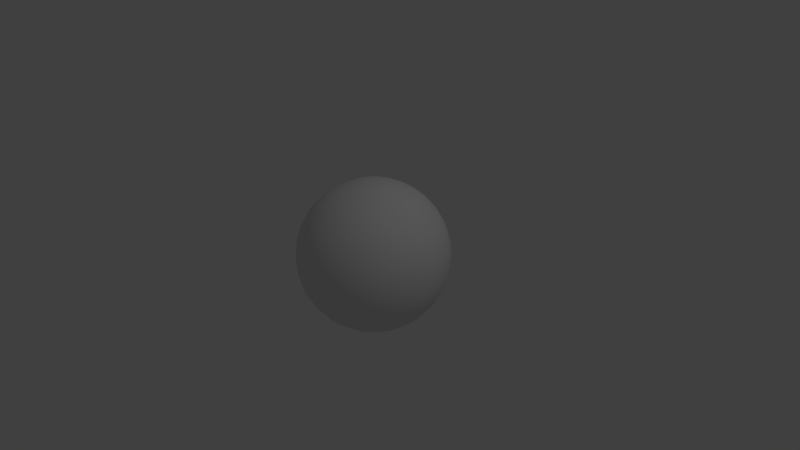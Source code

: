 # Source: planet_dust.blend  (saved by Blender 2.74.0; exported with 4.5.12 LTS)
import bpy
from mathutils import Matrix  # noqa: F401  (used for matrix-valued properties, if any)

bpy.ops.wm.read_factory_settings(use_empty=True)
scene = bpy.context.scene
scene.name = 'Scene'

# ---- collections
col_collection_1 = bpy.data.collections.new('Collection 1'); scene.collection.children.link(col_collection_1)

# ---- materials (node trees are filled in below, after node groups)
mat_material = bpy.data.materials.new('Material')
mat_material.alpha_threshold = 0.0
mat_material.use_transparent_shadow = False
mat_material.roughness = 0.5
mat_material.specular_intensity = 0.1
mat_material.line_color = (0.0, 0.0, 0.0, 1.0)

# ---- material node trees

# ---- world
world_world = bpy.data.worlds.new('World'); scene.world = world_world
world_world.color = (0.05088, 0.05088, 0.05088)
world_world.use_sun_shadow = False
world_world.sun_shadow_jitter_overblur = 0.0
world_world.cycles.sampling_method = 'MANUAL'
world_world.cycles.sample_map_resolution = 256

# ---- cameras
cam_camera = bpy.data.cameras.new('Camera')
cam_camera.clip_end = 100.0
cam_camera.lens = 35.0
cam_camera.sensor_width = 32.0
cam_camera.sensor_height = 18.0
cam_camera.ortho_scale = 7.314
cam_camera.dof.focus_distance = 0.0
cam_camera.dof.aperture_fstop = 128.0

# ---- lights
light_lamp = bpy.data.lights.new('Lamp', 'POINT')
light_lamp.transmission_factor = 0.0
light_lamp.cutoff_distance = 30.0
light_lamp.energy = 100.0
light_lamp.shadow_buffer_clip_start = 1.001
light_lamp.shadow_soft_size = 0.1
light_lamp.shadow_maximum_resolution = 0.006
light_lamp.use_absolute_resolution = True
light_lamp.cycles.use_multiple_importance_sampling = False

# ---- meshes
me_sphere = bpy.data.meshes.new('Sphere')
me_sphere.from_pydata([(-0.1951, 0.0, 0.9808), (-0.3827, 0.0, 0.9239), (-0.5556, 0.0, 0.8315), (-0.7071, 0.0, 0.7071), (-0.8315, 0.0, 0.5556), (-0.9239, 0.0, 0.3827), (-0.9808, 0.0, 0.1951), (-1.0, 0.0, 7.55e-08), (-0.9808, 0.0, -0.1951), (-0.9239, 0.0, -0.3827), (-0.8315, 0.0, -0.5556), (-0.7071, 0.0, -0.7071), (-0.5556, 0.0, -0.8315), (-0.3827, 0.0, -0.9239), (-0.1951, 0.0, -0.9808), (-0.1913, 0.03806, 0.9808), (-0.3753, 0.07466, 0.9239), (-0.5449, 0.1084, 0.8315), (-0.6935, 0.1379, 0.7071), (-0.8155, 0.1622, 0.5556), (-0.9061, 0.1802, 0.3827), (-0.9619, 0.1913, 0.1951), (-0.9808, 0.1951, 7.55e-08), (-0.9619, 0.1913, -0.1951), (-0.9061, 0.1802, -0.3827), (-0.8155, 0.1622, -0.5556), (-0.6935, 0.1379, -0.7071), (-0.5449, 0.1084, -0.8315), (-0.3753, 0.07466, -0.9239), (-0.1913, 0.03806, -0.9808), (-0.1802, 0.07466, 0.9808), (-0.3536, 0.1464, 0.9239), (-0.5133, 0.2126, 0.8315), (-0.6533, 0.2706, 0.7071), (-0.7682, 0.3182, 0.5556), (-0.8536, 0.3536, 0.3827), (-0.9061, 0.3753, 0.1951), (-0.9239, 0.3827, 7.55e-08), (-0.9061, 0.3753, -0.1951), (-0.8536, 0.3536, -0.3827), (-0.7682, 0.3182, -0.5556), (-0.6533, 0.2706, -0.7071), (-0.5133, 0.2126, -0.8315), (-0.3536, 0.1464, -0.9239), (-0.1802, 0.07466, -0.9808), (-0.1622, 0.1084, 0.9808), (-0.3182, 0.2126, 0.9239), (-0.4619, 0.3087, 0.8315), (-0.5879, 0.3928, 0.7071), (-0.6913, 0.4619, 0.5556), (-0.7682, 0.5133, 0.3827), (-0.8155, 0.5449, 0.1951), (-0.8315, 0.5556, 7.55e-08), (-0.8155, 0.5449, -0.1951), (-0.7682, 0.5133, -0.3827), (-0.6913, 0.4619, -0.5556), (-0.5879, 0.3928, -0.7071), (-0.4619, 0.3087, -0.8315), (-0.3182, 0.2126, -0.9239), (-0.1622, 0.1084, -0.9808), (-0.1379, 0.1379, 0.9808), (-0.2706, 0.2706, 0.9239), (-0.3928, 0.3928, 0.8315), (-0.5, 0.5, 0.7071), (-0.5879, 0.5879, 0.5556), (-0.6533, 0.6533, 0.3827), (-0.6935, 0.6935, 0.1951), (-0.7071, 0.7071, 7.55e-08), (-0.6935, 0.6935, -0.1951), (-0.6533, 0.6533, -0.3827), (-0.5879, 0.5879, -0.5556), (-0.5, 0.5, -0.7071), (-0.3928, 0.3928, -0.8315), (-0.2706, 0.2706, -0.9239), (-0.1379, 0.1379, -0.9808), (-0.1084, 0.1622, 0.9808), (-0.2126, 0.3182, 0.9239), (-0.3087, 0.4619, 0.8315), (-0.3928, 0.5879, 0.7071), (-0.4619, 0.6913, 0.5556), (-0.5133, 0.7682, 0.3827), (-0.5449, 0.8155, 0.1951), (-0.5556, 0.8315, 7.55e-08), (-0.5449, 0.8155, -0.1951), (-0.5133, 0.7682, -0.3827), (-0.4619, 0.6913, -0.5556), (-0.3928, 0.5879, -0.7071), (-0.3087, 0.4619, -0.8315), (-0.2126, 0.3182, -0.9239), (-0.1084, 0.1622, -0.9808), (-0.07466, 0.1802, 0.9808), (-0.1464, 0.3536, 0.9239), (-0.2126, 0.5133, 0.8315), (-0.2706, 0.6533, 0.7071), (-0.3182, 0.7682, 0.5556), (-0.3536, 0.8536, 0.3827), (-0.3753, 0.9061, 0.1951), (-0.3827, 0.9239, 7.55e-08), (-0.3753, 0.9061, -0.1951), (-0.3536, 0.8536, -0.3827), (-0.3182, 0.7682, -0.5556), (-0.2706, 0.6533, -0.7071), (-0.2126, 0.5133, -0.8315), (-0.1464, 0.3536, -0.9239), (-0.07466, 0.1802, -0.9808), (-0.03806, 0.1913, 0.9808), (-0.07466, 0.3753, 0.9239), (-0.1084, 0.5449, 0.8315), (-0.1379, 0.6935, 0.7071), (-0.1622, 0.8155, 0.5556), (-0.1802, 0.9061, 0.3827), (-0.1913, 0.9619, 0.1951), (-0.1951, 0.9808, 7.55e-08), (-0.1913, 0.9619, -0.1951), (-0.1802, 0.9061, -0.3827), (-0.1622, 0.8155, -0.5556), (-0.1379, 0.6935, -0.7071), (-0.1084, 0.5449, -0.8315), (-0.07466, 0.3753, -0.9239), (-0.03806, 0.1913, -0.9808), (3.266e-07, 0.1951, 0.9808), (3.192e-07, 0.3827, 0.9239), (3.117e-07, 0.5556, 0.8315), (3.192e-07, 0.7071, 0.7071), (3.341e-07, 0.8315, 0.5556), (2.745e-07, 0.9239, 0.3827), (3.937e-07, 0.9808, 0.1951), (3.788e-07, 1.0, 7.55e-08), (3.937e-07, 0.9808, -0.1951), (2.298e-07, 0.9239, -0.3827), (3.341e-07, 0.8315, -0.5556), (3.192e-07, 0.7071, -0.7071), (3.415e-07, 0.5556, -0.8315), (3.043e-07, 0.3827, -0.9239), (3.08e-07, 0.1951, -0.9808), (0.03806, 0.1913, 0.9808), (0.07466, 0.3753, 0.9239), (0.1084, 0.5449, 0.8315), (0.138, 0.6935, 0.7071), (0.1622, 0.8155, 0.5556), (0.1802, 0.9061, 0.3827), (0.1913, 0.9619, 0.1951), (0.1951, 0.9808, 7.55e-08), (0.1913, 0.9619, -0.1951), (0.1802, 0.9061, -0.3827), (0.1622, 0.8155, -0.5556), (0.138, 0.6935, -0.7071), (0.1084, 0.5449, -0.8315), (0.07466, 0.3753, -0.9239), (0.03806, 0.1913, -0.9808), (0.07466, 0.1802, 0.9808), (0.1464, 0.3536, 0.9239), (0.2126, 0.5133, 0.8315), (0.2706, 0.6533, 0.7071), (0.3182, 0.7682, 0.5556), (0.3536, 0.8536, 0.3827), (0.3753, 0.9061, 0.1951), (0.3827, 0.9239, 7.55e-08), (0.3753, 0.9061, -0.1951), (0.3536, 0.8536, -0.3827), (0.3182, 0.7682, -0.5556), (0.2706, 0.6533, -0.7071), (0.2126, 0.5133, -0.8315), (0.1464, 0.3536, -0.9239), (0.07466, 0.1802, -0.9808), (0.1084, 0.1622, 0.9808), (0.2126, 0.3182, 0.9239), (0.3087, 0.4619, 0.8315), (0.3928, 0.5879, 0.7071), (0.4619, 0.6913, 0.5556), (0.5133, 0.7682, 0.3827), (0.5449, 0.8155, 0.1951), (0.5556, 0.8315, 7.55e-08), (0.5449, 0.8155, -0.1951), (0.5133, 0.7682, -0.3827), (0.4619, 0.6913, -0.5556), (0.3928, 0.5879, -0.7071), (0.3087, 0.4619, -0.8315), (0.2126, 0.3182, -0.9239), (0.1084, 0.1622, -0.9808), (0.138, 0.1379, 0.9808), (0.2706, 0.2706, 0.9239), (0.3928, 0.3928, 0.8315), (0.5, 0.5, 0.7071), (0.5879, 0.5879, 0.5556), (0.6533, 0.6533, 0.3827), (0.6935, 0.6935, 0.1951), (0.7071, 0.7071, 7.55e-08), (0.6935, 0.6935, -0.1951), (0.6533, 0.6533, -0.3827), (0.5879, 0.5879, -0.5556), (0.5, 0.5, -0.7071), (0.3928, 0.3928, -0.8315), (0.2706, 0.2706, -0.9239), (0.138, 0.1379, -0.9808), (0.1622, 0.1084, 0.9808), (0.3182, 0.2126, 0.9239), (0.4619, 0.3087, 0.8315), (0.5879, 0.3928, 0.7071), (0.6913, 0.4619, 0.5556), (0.7682, 0.5133, 0.3827), (0.8155, 0.5449, 0.1951), (0.8315, 0.5556, 7.55e-08), (0.8155, 0.5449, -0.1951), (0.7682, 0.5133, -0.3827), (0.6913, 0.4619, -0.5556), (0.5879, 0.3928, -0.7071), (0.4619, 0.3087, -0.8315), (0.3182, 0.2126, -0.9239), (0.1622, 0.1084, -0.9808), (0.1802, 0.07466, 0.9808), (0.3536, 0.1464, 0.9239), (0.5133, 0.2126, 0.8315), (0.6533, 0.2706, 0.7071), (0.7682, 0.3182, 0.5556), (0.8536, 0.3536, 0.3827), (0.9061, 0.3753, 0.1951), (0.9239, 0.3827, 7.55e-08), (0.9061, 0.3753, -0.1951), (0.8536, 0.3536, -0.3827), (0.7682, 0.3182, -0.5556), (0.6533, 0.2706, -0.7071), (0.5133, 0.2126, -0.8315), (0.3536, 0.1464, -0.9239), (0.1802, 0.07466, -0.9808), (0.1913, 0.03806, 0.9808), (0.3753, 0.07466, 0.9239), (0.5449, 0.1084, 0.8315), (0.6935, 0.1379, 0.7071), (0.8155, 0.1622, 0.5556), (0.9061, 0.1802, 0.3827), (0.9619, 0.1913, 0.1951), (0.9808, 0.1951, 7.55e-08), (0.9619, 0.1913, -0.1951), (0.9061, 0.1802, -0.3827), (0.8155, 0.1622, -0.5556), (0.6935, 0.1379, -0.7071), (0.5449, 0.1084, -0.8315), (0.3753, 0.07466, -0.9239), (0.1913, 0.03806, -0.9808), (0.1951, -7.212e-09, 0.9808), (0.3827, 4.122e-08, 0.9239), (0.5556, 2.632e-08, 0.8315), (0.7071, -2.584e-08, 0.7071), (0.8315, -8.544e-08, 0.5556), (0.9239, 6.357e-08, 0.3827), (0.9808, -8.544e-08, 0.1951), (1.0, -1.003e-07, 7.55e-08), (0.9808, -8.544e-08, -0.1951), (0.9239, 6.357e-08, -0.3827), (0.8315, -8.544e-08, -0.5556), (0.7071, -2.584e-08, -0.7071), (0.5556, -1.094e-08, -0.8315), (0.3827, 3.964e-09, -0.9239), (0.1951, 3.964e-09, -0.9808), (0.1913, -0.03806, 0.9808), (0.3753, -0.07466, 0.9239), (0.5449, -0.1084, 0.8315), (0.6935, -0.1379, 0.7071), (0.8155, -0.1622, 0.5556), (0.9061, -0.1802, 0.3827), (0.9619, -0.1913, 0.1951), (0.9808, -0.1951, 7.55e-08), (0.9619, -0.1913, -0.1951), (0.9061, -0.1802, -0.3827), (0.8155, -0.1622, -0.5556), (0.6935, -0.1379, -0.7071), (0.5449, -0.1084, -0.8315), (0.3753, -0.07466, -0.9239), (0.1913, -0.03806, -0.9808), (0.1802, -0.07466, 0.9808), (0.3536, -0.1464, 0.9239), (0.5133, -0.2126, 0.8315), (0.6533, -0.2706, 0.7071), (0.7682, -0.3182, 0.5556), (0.8536, -0.3536, 0.3827), (0.9061, -0.3753, 0.1951), (0.9239, -0.3827, 7.55e-08), (0.9061, -0.3753, -0.1951), (0.8536, -0.3536, -0.3827), (0.7682, -0.3182, -0.5556), (0.6533, -0.2706, -0.7071), (0.5133, -0.2126, -0.8315), (0.3536, -0.1464, -0.9239), (0.1802, -0.07466, -0.9808), (0.1622, -0.1084, 0.9808), (0.3182, -0.2126, 0.9239), (0.4619, -0.3087, 0.8315), (0.5879, -0.3928, 0.7071), (0.6913, -0.4619, 0.5556), (0.7682, -0.5133, 0.3827), (0.8155, -0.5449, 0.1951), (0.8315, -0.5556, 7.55e-08), (0.8155, -0.5449, -0.1951), (0.7682, -0.5133, -0.3827), (0.6913, -0.4619, -0.5556), (0.5879, -0.3928, -0.7071), (0.4619, -0.3087, -0.8315), (0.3182, -0.2126, -0.9239), (0.1622, -0.1084, -0.9808), (0.138, -0.1379, 0.9808), (0.2706, -0.2706, 0.9239), (0.3928, -0.3928, 0.8315), (0.5, -0.5, 0.7071), (0.5879, -0.5879, 0.5556), (0.6533, -0.6533, 0.3827), (0.6935, -0.6935, 0.1951), (0.7071, -0.7071, 7.55e-08), (0.6935, -0.6935, -0.1951), (0.6533, -0.6533, -0.3827), (0.5879, -0.5879, -0.5556), (0.5, -0.5, -0.7071), (0.3928, -0.3928, -0.8315), (0.2706, -0.2706, -0.9239), (0.1379, -0.1379, -0.9808), (0.1084, -0.1622, 0.9808), (0.2126, -0.3182, 0.9239), (0.3087, -0.4619, 0.8315), (0.3928, -0.5879, 0.7071), (0.4619, -0.6913, 0.5556), (0.5133, -0.7682, 0.3827), (0.5449, -0.8155, 0.1951), (0.5556, -0.8315, 7.55e-08), (0.5449, -0.8155, -0.1951), (0.5133, -0.7682, -0.3827), (0.4619, -0.6913, -0.5556), (0.3928, -0.5879, -0.7071), (0.3087, -0.4619, -0.8315), (0.2126, -0.3182, -0.9239), (0.1084, -0.1622, -0.9808), (0.07466, -0.1802, 0.9808), (0.1464, -0.3536, 0.9239), (0.2126, -0.5133, 0.8315), (0.2706, -0.6533, 0.7071), (0.3182, -0.7682, 0.5556), (0.3536, -0.8536, 0.3827), (0.3753, -0.9061, 0.1951), (0.3827, -0.9239, 7.55e-08), (0.3753, -0.9061, -0.1951), (0.3536, -0.8536, -0.3827), (0.3182, -0.7682, -0.5556), (0.2706, -0.6533, -0.7071), (0.2126, -0.5133, -0.8315), (0.1464, -0.3536, -0.9239), (0.07466, -0.1802, -0.9808), (0.03806, -0.1913, 0.9808), (0.07466, -0.3753, 0.9239), (0.1084, -0.5449, 0.8315), (0.1379, -0.6935, 0.7071), (0.1622, -0.8155, 0.5556), (0.1802, -0.9061, 0.3827), (0.1913, -0.9619, 0.1951), (0.1951, -0.9808, 7.55e-08), (0.1913, -0.9619, -0.1951), (0.1802, -0.9061, -0.3827), (0.1622, -0.8155, -0.5556), (0.1379, -0.6935, -0.7071), (0.1084, -0.5449, -0.8315), (0.07466, -0.3753, -0.9239), (0.03806, -0.1913, -0.9808), (3.117e-07, -0.1951, 0.9808), (2.819e-07, -0.3827, 0.9239), (2.819e-07, -0.5556, 0.8315), (1.851e-07, -0.7071, 0.7071), (1.404e-07, -0.8315, 0.5556), (3.192e-07, -0.9239, 0.3827), (9.567e-08, -0.9808, 0.1951), (1.404e-07, -1.0, 7.55e-08), (9.567e-08, -0.9808, -0.1951), (3.192e-07, -0.9239, -0.3827), (1.404e-07, -0.8315, -0.5556), (1.851e-07, -0.7071, -0.7071), (2.596e-07, -0.5556, -0.8315), (2.521e-07, -0.3827, -0.9239), (3.155e-07, -0.1951, -0.9808), (-0.03806, -0.1913, 0.9808), (-0.07466, -0.3753, 0.9239), (-0.1084, -0.5449, 0.8315), (-0.1379, -0.6935, 0.7071), (-0.1622, -0.8155, 0.5556), (-0.1802, -0.9061, 0.3827), (-0.1913, -0.9619, 0.1951), (-0.1951, -0.9808, 7.55e-08), (-0.1913, -0.9619, -0.1951), (-0.1802, -0.9061, -0.3827), (-0.1622, -0.8155, -0.5556), (-0.1379, -0.6935, -0.7071), (-0.1084, -0.5449, -0.8315), (-0.07466, -0.3753, -0.9239), (-0.03806, -0.1913, -0.9808), (-0.07466, -0.1802, 0.9808), (-0.1464, -0.3536, 0.9239), (-0.2126, -0.5133, 0.8315), (-0.2706, -0.6533, 0.7071), (-0.3182, -0.7682, 0.5556), (-0.3536, -0.8536, 0.3827), (-0.3753, -0.9061, 0.1951), (-0.3827, -0.9239, 7.55e-08), (-0.3753, -0.9061, -0.1951), (-0.3536, -0.8536, -0.3827), (-0.3182, -0.7682, -0.5556), (-0.2706, -0.6533, -0.7071), (-0.2126, -0.5133, -0.8315), (-0.1464, -0.3536, -0.9239), (-0.07466, -0.1802, -0.9808), (-0.1084, -0.1622, 0.9808), (-0.2126, -0.3182, 0.9239), (-0.3087, -0.4619, 0.8315), (-0.3928, -0.5879, 0.7071), (-0.4619, -0.6913, 0.5556), (-0.5133, -0.7682, 0.3827), (-0.5449, -0.8155, 0.1951), (-0.5556, -0.8315, 7.55e-08), (-0.5449, -0.8155, -0.1951), (-0.5133, -0.7682, -0.3827), (-0.4619, -0.6913, -0.5556), (-0.3928, -0.5879, -0.7071), (-0.3087, -0.4619, -0.8315), (-0.2126, -0.3182, -0.9239), (-0.1084, -0.1622, -0.9808), (-0.1379, -0.1379, 0.9808), (-0.2706, -0.2706, 0.9239), (-0.3928, -0.3928, 0.8315), (-0.5, -0.5, 0.7071), (-0.5879, -0.5879, 0.5556), (-0.6533, -0.6533, 0.3827), (-0.6935, -0.6935, 0.1951), (-0.7071, -0.7071, 7.55e-08), (-0.6935, -0.6935, -0.1951), (-0.6533, -0.6533, -0.3827), (-0.5879, -0.5879, -0.5556), (-0.5, -0.5, -0.7071), (-0.3928, -0.3928, -0.8315), (-0.2706, -0.2706, -0.9239), (-0.1379, -0.1379, -0.9808), (-0.1622, -0.1084, 0.9808), (-0.3182, -0.2126, 0.9239), (-0.4619, -0.3087, 0.8315), (-0.5879, -0.3928, 0.7071), (-0.6913, -0.4619, 0.5556), (-0.7682, -0.5133, 0.3827), (-0.8155, -0.5449, 0.1951), (-0.8315, -0.5556, 7.55e-08), (-0.8155, -0.5449, -0.1951), (-0.7682, -0.5133, -0.3827), (-0.6913, -0.4619, -0.5556), (-0.5879, -0.3928, -0.7071), (-0.4619, -0.3087, -0.8315), (-0.3182, -0.2126, -0.9239), (-0.1622, -0.1084, -0.9808), (-0.1802, -0.07466, 0.9808), (-0.3536, -0.1464, 0.9239), (-0.5133, -0.2126, 0.8315), (-0.6533, -0.2706, 0.7071), (-0.7682, -0.3182, 0.5556), (-0.8536, -0.3536, 0.3827), (-0.9061, -0.3753, 0.1951), (-0.9239, -0.3827, 7.55e-08), (-0.9061, -0.3753, -0.1951), (-0.8536, -0.3536, -0.3827), (-0.7682, -0.3182, -0.5556), (-0.6533, -0.2706, -0.7071), (-0.5133, -0.2126, -0.8315), (-0.3536, -0.1464, -0.9239), (-0.1802, -0.07466, -0.9808), (-0.1913, -0.03806, 0.9808), (-0.3753, -0.07466, 0.9239), (-0.5449, -0.1084, 0.8315), (-0.6935, -0.1379, 0.7071), (-0.8155, -0.1622, 0.5556), (-0.9061, -0.1802, 0.3827), (-0.9619, -0.1913, 0.1951), (-0.9808, -0.1951, 7.55e-08), (-0.9619, -0.1913, -0.1951), (-0.9061, -0.1802, -0.3827), (-0.8155, -0.1622, -0.5556), (-0.6935, -0.1379, -0.7071), (-0.5449, -0.1084, -0.8315), (-0.3753, -0.07466, -0.9239), (-0.1913, -0.03806, -0.9808), (2.776e-07, 5.898e-08, -0.9989), (2.649e-07, 7.165e-08, 0.9989), (-0.07663, -0.03174, -0.9989), (-0.08135, 0.01618, 0.9989), (-0.06897, -0.04608, 0.9989), (-0.05865, -0.05865, 0.9989), (0.07663, -0.03174, 0.9989), (0.08135, -0.01618, 0.9989), (-0.01618, 0.08135, 0.9989), (-0.03174, 0.07663, 0.9989), (2.866e-07, -0.08295, 0.9989), (0.01618, -0.08135, 0.9989), (-0.07663, 0.03174, 0.9989), (0.06897, 0.04608, 0.9989), (0.05865, 0.05865, 0.9989), (-0.08294, 3.997e-08, 0.9989), (-0.08135, -0.01618, 0.9989), (-0.07663, -0.03174, 0.9989), (0.06897, -0.04608, 0.9989), (2.929e-07, 0.08295, 0.9989), (-0.01618, -0.08135, 0.9989), (-0.06897, 0.04608, 0.9989), (0.07663, 0.03174, 0.9989), (0.05865, -0.05865, 0.9989), (0.01618, 0.08135, 0.9989), (-0.03174, -0.07663, 0.9989), (-0.05865, 0.05865, 0.9989), (0.08135, 0.01618, 0.9989), (0.04608, -0.06897, 0.9989), (0.03174, 0.07663, 0.9989), (-0.04608, -0.06897, 0.9989), (-0.04608, 0.06897, 0.9989), (0.08295, 3.691e-08, 0.9989), (0.03174, -0.07663, 0.9989), (0.04608, 0.06897, 0.9989), (-0.08135, 0.01618, -0.9989), (-0.01618, 0.08135, -0.9989), (0.07663, -0.03174, -0.9989), (-0.06897, -0.04608, -0.9989), (0.05865, 0.05865, -0.9989), (0.01618, -0.08135, -0.9989), (-0.03174, 0.07663, -0.9989), (0.08135, -0.01618, -0.9989), (-0.05865, -0.05865, -0.9989), (0.04608, 0.06897, -0.9989), (0.03174, -0.07663, -0.9989), (0.08295, 3.532e-08, -0.9989), (-0.04608, 0.06897, -0.9989), (-0.04608, -0.06897, -0.9989), (0.03174, 0.07663, -0.9989), (0.04608, -0.06897, -0.9989), (0.08135, 0.01618, -0.9989), (-0.05865, 0.05865, -0.9989), (-0.03174, -0.07663, -0.9989), (0.01618, 0.08135, -0.9989), (2.914e-07, 0.08295, -0.9989), (0.05865, -0.05865, -0.9989), (0.06897, -0.04608, -0.9989), (-0.08135, -0.01618, -0.9989), (0.07663, 0.03174, -0.9989), (0.06897, 0.04608, -0.9989), (-0.06897, 0.04608, -0.9989), (-0.07663, 0.03174, -0.9989), (-0.01618, -0.08135, -0.9989), (2.945e-07, -0.08294, -0.9989), (-0.08294, 3.364e-08, -0.9989)], [], [(4, 3, 18, 19), (2, 1, 16, 17), (13, 12, 27, 28), (11, 10, 25, 26), (9, 8, 23, 24), (7, 6, 21, 22), (5, 4, 19, 20), (3, 2, 17, 18), (14, 13, 28, 29), (1, 0, 15, 16), (12, 11, 26, 27), (10, 9, 24, 25), (8, 7, 22, 23), (6, 5, 20, 21), (25, 24, 39, 40), (23, 22, 37, 38), (21, 20, 35, 36), (19, 18, 33, 34), (17, 16, 31, 32), (28, 27, 42, 43), (26, 25, 40, 41), (24, 23, 38, 39), (22, 21, 36, 37), (20, 19, 34, 35), (18, 17, 32, 33), (29, 28, 43, 44), (16, 15, 30, 31), (27, 26, 41, 42), (40, 39, 54, 55), (38, 37, 52, 53), (36, 35, 50, 51), (34, 33, 48, 49), (32, 31, 46, 47), (43, 42, 57, 58), (41, 40, 55, 56), (39, 38, 53, 54), (37, 36, 51, 52), (35, 34, 49, 50), (33, 32, 47, 48), (44, 43, 58, 59), (31, 30, 45, 46), (42, 41, 56, 57), (55, 54, 69, 70), (53, 52, 67, 68), (51, 50, 65, 66), (49, 48, 63, 64), (47, 46, 61, 62), (58, 57, 72, 73), (56, 55, 70, 71), (54, 53, 68, 69), (52, 51, 66, 67), (50, 49, 64, 65), (48, 47, 62, 63), (59, 58, 73, 74), (46, 45, 60, 61), (57, 56, 71, 72), (70, 69, 84, 85), (68, 67, 82, 83), (66, 65, 80, 81), (64, 63, 78, 79), (62, 61, 76, 77), (73, 72, 87, 88), (71, 70, 85, 86), (69, 68, 83, 84), (67, 66, 81, 82), (65, 64, 79, 80), (63, 62, 77, 78), (74, 73, 88, 89), (61, 60, 75, 76), (72, 71, 86, 87), (85, 84, 99, 100), (83, 82, 97, 98), (81, 80, 95, 96), (79, 78, 93, 94), (77, 76, 91, 92), (88, 87, 102, 103), (86, 85, 100, 101), (84, 83, 98, 99), (82, 81, 96, 97), (80, 79, 94, 95), (78, 77, 92, 93), (89, 88, 103, 104), (76, 75, 90, 91), (87, 86, 101, 102), (100, 99, 114, 115), (98, 97, 112, 113), (96, 95, 110, 111), (94, 93, 108, 109), (92, 91, 106, 107), (103, 102, 117, 118), (101, 100, 115, 116), (99, 98, 113, 114), (97, 96, 111, 112), (95, 94, 109, 110), (93, 92, 107, 108), (104, 103, 118, 119), (91, 90, 105, 106), (102, 101, 116, 117), (115, 114, 129, 130), (113, 112, 127, 128), (111, 110, 125, 126), (109, 108, 123, 124), (107, 106, 121, 122), (118, 117, 132, 133), (116, 115, 130, 131), (114, 113, 128, 129), (112, 111, 126, 127), (110, 109, 124, 125), (108, 107, 122, 123), (119, 118, 133, 134), (106, 105, 120, 121), (117, 116, 131, 132), (130, 129, 144, 145), (128, 127, 142, 143), (126, 125, 140, 141), (124, 123, 138, 139), (122, 121, 136, 137), (133, 132, 147, 148), (131, 130, 145, 146), (129, 128, 143, 144), (127, 126, 141, 142), (125, 124, 139, 140), (123, 122, 137, 138), (134, 133, 148, 149), (121, 120, 135, 136), (132, 131, 146, 147), (145, 144, 159, 160), (143, 142, 157, 158), (141, 140, 155, 156), (139, 138, 153, 154), (137, 136, 151, 152), (148, 147, 162, 163), (146, 145, 160, 161), (144, 143, 158, 159), (142, 141, 156, 157), (140, 139, 154, 155), (138, 137, 152, 153), (149, 148, 163, 164), (136, 135, 150, 151), (147, 146, 161, 162), (160, 159, 174, 175), (158, 157, 172, 173), (156, 155, 170, 171), (154, 153, 168, 169), (152, 151, 166, 167), (163, 162, 177, 178), (161, 160, 175, 176), (159, 158, 173, 174), (157, 156, 171, 172), (155, 154, 169, 170), (153, 152, 167, 168), (164, 163, 178, 179), (151, 150, 165, 166), (162, 161, 176, 177), (175, 174, 189, 190), (173, 172, 187, 188), (171, 170, 185, 186), (169, 168, 183, 184), (167, 166, 181, 182), (178, 177, 192, 193), (176, 175, 190, 191), (174, 173, 188, 189), (172, 171, 186, 187), (170, 169, 184, 185), (168, 167, 182, 183), (179, 178, 193, 194), (166, 165, 180, 181), (177, 176, 191, 192), (190, 189, 204, 205), (188, 187, 202, 203), (186, 185, 200, 201), (184, 183, 198, 199), (182, 181, 196, 197), (193, 192, 207, 208), (191, 190, 205, 206), (189, 188, 203, 204), (187, 186, 201, 202), (185, 184, 199, 200), (183, 182, 197, 198), (194, 193, 208, 209), (181, 180, 195, 196), (192, 191, 206, 207), (205, 204, 219, 220), (203, 202, 217, 218), (201, 200, 215, 216), (199, 198, 213, 214), (197, 196, 211, 212), (208, 207, 222, 223), (206, 205, 220, 221), (204, 203, 218, 219), (202, 201, 216, 217), (200, 199, 214, 215), (198, 197, 212, 213), (209, 208, 223, 224), (196, 195, 210, 211), (207, 206, 221, 222), (220, 219, 234, 235), (218, 217, 232, 233), (216, 215, 230, 231), (214, 213, 228, 229), (212, 211, 226, 227), (223, 222, 237, 238), (221, 220, 235, 236), (219, 218, 233, 234), (217, 216, 231, 232), (215, 214, 229, 230), (213, 212, 227, 228), (224, 223, 238, 239), (211, 210, 225, 226), (222, 221, 236, 237), (235, 234, 249, 250), (233, 232, 247, 248), (231, 230, 245, 246), (229, 228, 243, 244), (227, 226, 241, 242), (238, 237, 252, 253), (236, 235, 250, 251), (234, 233, 248, 249), (232, 231, 246, 247), (230, 229, 244, 245), (228, 227, 242, 243), (239, 238, 253, 254), (226, 225, 240, 241), (237, 236, 251, 252), (250, 249, 264, 265), (248, 247, 262, 263), (246, 245, 260, 261), (244, 243, 258, 259), (242, 241, 256, 257), (253, 252, 267, 268), (251, 250, 265, 266), (249, 248, 263, 264), (247, 246, 261, 262), (245, 244, 259, 260), (243, 242, 257, 258), (254, 253, 268, 269), (241, 240, 255, 256), (252, 251, 266, 267), (265, 264, 279, 280), (263, 262, 277, 278), (261, 260, 275, 276), (259, 258, 273, 274), (257, 256, 271, 272), (268, 267, 282, 283), (266, 265, 280, 281), (264, 263, 278, 279), (262, 261, 276, 277), (260, 259, 274, 275), (258, 257, 272, 273), (269, 268, 283, 284), (256, 255, 270, 271), (267, 266, 281, 282), (280, 279, 294, 295), (278, 277, 292, 293), (276, 275, 290, 291), (274, 273, 288, 289), (272, 271, 286, 287), (283, 282, 297, 298), (281, 280, 295, 296), (279, 278, 293, 294), (277, 276, 291, 292), (275, 274, 289, 290), (273, 272, 287, 288), (284, 283, 298, 299), (271, 270, 285, 286), (282, 281, 296, 297), (295, 294, 309, 310), (293, 292, 307, 308), (291, 290, 305, 306), (289, 288, 303, 304), (287, 286, 301, 302), (298, 297, 312, 313), (296, 295, 310, 311), (294, 293, 308, 309), (292, 291, 306, 307), (290, 289, 304, 305), (288, 287, 302, 303), (299, 298, 313, 314), (286, 285, 300, 301), (297, 296, 311, 312), (310, 309, 324, 325), (308, 307, 322, 323), (306, 305, 320, 321), (304, 303, 318, 319), (302, 301, 316, 317), (313, 312, 327, 328), (311, 310, 325, 326), (309, 308, 323, 324), (307, 306, 321, 322), (305, 304, 319, 320), (303, 302, 317, 318), (314, 313, 328, 329), (301, 300, 315, 316), (312, 311, 326, 327), (325, 324, 339, 340), (323, 322, 337, 338), (321, 320, 335, 336), (319, 318, 333, 334), (317, 316, 331, 332), (328, 327, 342, 343), (326, 325, 340, 341), (324, 323, 338, 339), (322, 321, 336, 337), (320, 319, 334, 335), (318, 317, 332, 333), (329, 328, 343, 344), (316, 315, 330, 331), (327, 326, 341, 342), (340, 339, 354, 355), (338, 337, 352, 353), (336, 335, 350, 351), (334, 333, 348, 349), (332, 331, 346, 347), (343, 342, 357, 358), (341, 340, 355, 356), (339, 338, 353, 354), (337, 336, 351, 352), (335, 334, 349, 350), (333, 332, 347, 348), (344, 343, 358, 359), (331, 330, 345, 346), (342, 341, 356, 357), (355, 354, 369, 370), (353, 352, 367, 368), (351, 350, 365, 366), (349, 348, 363, 364), (347, 346, 361, 362), (358, 357, 372, 373), (356, 355, 370, 371), (354, 353, 368, 369), (352, 351, 366, 367), (350, 349, 364, 365), (348, 347, 362, 363), (359, 358, 373, 374), (346, 345, 360, 361), (357, 356, 371, 372), (370, 369, 384, 385), (368, 367, 382, 383), (366, 365, 380, 381), (364, 363, 378, 379), (362, 361, 376, 377), (373, 372, 387, 388), (371, 370, 385, 386), (369, 368, 383, 384), (367, 366, 381, 382), (365, 364, 379, 380), (363, 362, 377, 378), (374, 373, 388, 389), (361, 360, 375, 376), (372, 371, 386, 387), (385, 384, 399, 400), (383, 382, 397, 398), (381, 380, 395, 396), (379, 378, 393, 394), (377, 376, 391, 392), (388, 387, 402, 403), (386, 385, 400, 401), (384, 383, 398, 399), (382, 381, 396, 397), (380, 379, 394, 395), (378, 377, 392, 393), (389, 388, 403, 404), (376, 375, 390, 391), (387, 386, 401, 402), (400, 399, 414, 415), (398, 397, 412, 413), (396, 395, 410, 411), (394, 393, 408, 409), (392, 391, 406, 407), (403, 402, 417, 418), (401, 400, 415, 416), (399, 398, 413, 414), (397, 396, 411, 412), (395, 394, 409, 410), (393, 392, 407, 408), (404, 403, 418, 419), (391, 390, 405, 406), (402, 401, 416, 417), (415, 414, 429, 430), (413, 412, 427, 428), (411, 410, 425, 426), (409, 408, 423, 424), (407, 406, 421, 422), (418, 417, 432, 433), (416, 415, 430, 431), (414, 413, 428, 429), (412, 411, 426, 427), (410, 409, 424, 425), (408, 407, 422, 423), (419, 418, 433, 434), (406, 405, 420, 421), (417, 416, 431, 432), (430, 429, 444, 445), (428, 427, 442, 443), (426, 425, 440, 441), (424, 423, 438, 439), (422, 421, 436, 437), (433, 432, 447, 448), (431, 430, 445, 446), (429, 428, 443, 444), (427, 426, 441, 442), (425, 424, 439, 440), (423, 422, 437, 438), (434, 433, 448, 449), (421, 420, 435, 436), (432, 431, 446, 447), (445, 444, 459, 460), (443, 442, 457, 458), (441, 440, 455, 456), (439, 438, 453, 454), (437, 436, 451, 452), (448, 447, 462, 463), (446, 445, 460, 461), (444, 443, 458, 459), (442, 441, 456, 457), (440, 439, 454, 455), (438, 437, 452, 453), (449, 448, 463, 464), (436, 435, 450, 451), (447, 446, 461, 462), (460, 459, 474, 475), (458, 457, 472, 473), (456, 455, 470, 471), (454, 453, 468, 469), (452, 451, 466, 467), (463, 462, 477, 478), (461, 460, 475, 476), (459, 458, 473, 474), (457, 456, 471, 472), (455, 454, 469, 470), (453, 452, 467, 468), (464, 463, 478, 479), (451, 450, 465, 466), (462, 461, 476, 477), (475, 474, 9, 10), (473, 472, 7, 8), (471, 470, 5, 6), (469, 468, 3, 4), (467, 466, 1, 2), (478, 477, 12, 13), (476, 475, 10, 11), (474, 473, 8, 9), (472, 471, 6, 7), (470, 469, 4, 5), (468, 467, 2, 3), (479, 478, 13, 14), (466, 465, 0, 1), (477, 476, 11, 12), (484, 485, 481), (486, 487, 481), (488, 489, 481), (490, 491, 481), (492, 483, 481), (493, 494, 481), (495, 496, 481), (497, 484, 481), (498, 486, 481), (483, 495, 481), (499, 488, 481), (500, 490, 481), (501, 492, 481), (502, 493, 481), (496, 497, 481), (503, 498, 481), (504, 499, 481), (505, 500, 481), (506, 501, 481), (507, 502, 481), (508, 503, 481), (509, 504, 481), (510, 505, 481), (511, 506, 481), (512, 507, 481), (513, 508, 481), (514, 509, 481), (485, 510, 481), (487, 512, 481), (489, 511, 481), (491, 513, 481), (494, 514, 481), (516, 535, 480), (545, 515, 480), (517, 537, 480), (518, 482, 480), (538, 545, 480), (519, 540, 480), (515, 542, 480), (520, 544, 480), (521, 516, 480), (522, 517, 480), (523, 518, 480), (524, 519, 480), (525, 520, 480), (527, 521, 480), (526, 522, 480), (528, 523, 480), (529, 524, 480), (530, 525, 480), (531, 526, 480), (532, 527, 480), (533, 528, 480), (534, 529, 480), (536, 530, 480), (539, 531, 480), (541, 532, 480), (543, 533, 480), (535, 534, 480), (537, 536, 480), (482, 538, 480), (540, 539, 480), (542, 541, 480), (544, 543, 480), (374, 389, 543, 544), (44, 59, 541, 542), (209, 224, 539, 540), (464, 479, 538, 482), (299, 314, 536, 537), (134, 149, 534, 535), (389, 404, 533, 543), (59, 74, 532, 541), (224, 239, 531, 539), (314, 329, 530, 536), (149, 164, 529, 534), (404, 419, 528, 533), (74, 89, 527, 532), (239, 254, 526, 531), (329, 344, 525, 530), (164, 179, 524, 529), (419, 434, 523, 528), (254, 269, 522, 526), (89, 104, 521, 527), (344, 359, 520, 525), (179, 194, 519, 524), (434, 449, 518, 523), (269, 284, 517, 522), (104, 119, 516, 521), (359, 374, 544, 520), (29, 44, 542, 515), (194, 209, 540, 519), (479, 14, 545, 538), (449, 464, 482, 518), (284, 299, 537, 517), (14, 29, 515, 545), (119, 134, 535, 516), (180, 165, 514, 494), (345, 330, 513, 491), (90, 75, 511, 489), (255, 240, 512, 487), (420, 405, 510, 485), (165, 150, 509, 514), (330, 315, 508, 513), (240, 225, 507, 512), (75, 60, 506, 511), (405, 390, 505, 510), (150, 135, 504, 509), (315, 300, 503, 508), (225, 210, 502, 507), (60, 45, 501, 506), (390, 375, 500, 505), (135, 120, 499, 504), (300, 285, 498, 503), (465, 450, 497, 496), (210, 195, 493, 502), (45, 30, 492, 501), (375, 360, 490, 500), (120, 105, 488, 499), (15, 0, 495, 483), (285, 270, 486, 498), (450, 435, 484, 497), (0, 465, 496, 495), (195, 180, 494, 493), (30, 15, 483, 492), (360, 345, 491, 490), (105, 90, 489, 488), (270, 255, 487, 486), (435, 420, 485, 484)])
me_sphere.polygons.foreach_set('use_smooth', [True] * 576)
_uv = me_sphere.uv_layers.new(name='UVMap')
_uv.uv.foreach_set('vector', [0.2197, 0.7007, 0.2197, 0.7633, 0.1885, 0.7633, 0.1885, 0.7007, 0.2197, 0.8259, 0.2197, 0.8886, 0.1885, 0.8886, 0.1885, 0.8259, 0.2197, 0.1371, 0.2197, 0.1997, 0.1885, 0.1997, 0.1885, 0.1371, 0.2197, 0.2623, 0.2197, 0.3249, 0.1885, 0.3249, 0.1885, 0.2623, 0.2197, 0.3876, 0.2197, 0.4502, 0.1885, 0.4502, 0.1885, 0.3876, 0.2197, 0.5128, 0.2197, 0.5754, 0.1885, 0.5754, 0.1885, 0.5128, 0.2197, 0.6381, 0.2197, 0.7007, 0.1885, 0.7007, 0.1885, 0.6381, 0.2197, 0.7633, 0.2197, 0.8259, 0.1885, 0.8259, 0.1885, 0.7633, 0.2197, 0.07444, 0.2197, 0.1371, 0.1885, 0.1371, 0.1885, 0.07444, 0.2197, 0.8886, 0.2197, 0.9512, 0.1885, 0.9512, 0.1885, 0.8886, 0.2197, 0.1997, 0.2197, 0.2623, 0.1885, 0.2623, 0.1885, 0.1997, 0.2197, 0.3249, 0.2197, 0.3876, 0.1885, 0.3876, 0.1885, 0.3249, 0.2197, 0.4502, 0.2197, 0.5128, 0.1885, 0.5128, 0.1885, 0.4502, 0.2197, 0.5754, 0.2197, 0.6381, 0.1885, 0.6381, 0.1885, 0.5754, 0.1885, 0.3249, 0.1885, 0.3876, 0.1573, 0.3876, 0.1573, 0.3249, 0.1885, 0.4502, 0.1885, 0.5128, 0.1573, 0.5128, 0.1573, 0.4502, 0.1885, 0.5754, 0.1885, 0.6381, 0.1573, 0.6381, 0.1573, 0.5754, 0.1885, 0.7007, 0.1885, 0.7633, 0.1573, 0.7633, 0.1573, 0.7007, 0.1885, 0.8259, 0.1885, 0.8886, 0.1573, 0.8886, 0.1573, 0.8259, 0.1885, 0.1371, 0.1885, 0.1997, 0.1573, 0.1997, 0.1573, 0.1371, 0.1885, 0.2623, 0.1885, 0.3249, 0.1573, 0.3249, 0.1573, 0.2623, 0.1885, 0.3876, 0.1885, 0.4502, 0.1573, 0.4502, 0.1573, 0.3876, 0.1885, 0.5128, 0.1885, 0.5754, 0.1573, 0.5754, 0.1573, 0.5128, 0.1885, 0.6381, 0.1885, 0.7007, 0.1573, 0.7007, 0.1573, 0.6381, 0.1885, 0.7633, 0.1885, 0.8259, 0.1573, 0.8259, 0.1573, 0.7633, 0.1885, 0.07444, 0.1885, 0.1371, 0.1573, 0.1371, 0.1573, 0.07444, 0.1885, 0.8886, 0.1885, 0.9512, 0.1573, 0.9512, 0.1573, 0.8886, 0.1885, 0.1997, 0.1885, 0.2623, 0.1573, 0.2623, 0.1573, 0.1997, 0.1573, 0.3249, 0.1573, 0.3876, 0.1261, 0.3876, 0.1261, 0.3249, 0.1573, 0.4502, 0.1573, 0.5128, 0.1261, 0.5128, 0.1261, 0.4502, 0.1573, 0.5754, 0.1573, 0.6381, 0.1261, 0.6381, 0.1261, 0.5754, 0.1573, 0.7007, 0.1573, 0.7633, 0.1261, 0.7633, 0.1261, 0.7007, 0.1573, 0.8259, 0.1573, 0.8886, 0.1261, 0.8886, 0.1261, 0.8259, 0.1573, 0.1371, 0.1573, 0.1997, 0.1261, 0.1997, 0.1261, 0.1371, 0.1573, 0.2623, 0.1573, 0.3249, 0.1261, 0.3249, 0.1261, 0.2623, 0.1573, 0.3876, 0.1573, 0.4502, 0.1261, 0.4502, 0.1261, 0.3876, 0.1573, 0.5128, 0.1573, 0.5754, 0.1261, 0.5754, 0.1261, 0.5128, 0.1573, 0.6381, 0.1573, 0.7007, 0.1261, 0.7007, 0.1261, 0.6381, 0.1573, 0.7633, 0.1573, 0.8259, 0.1261, 0.8259, 0.1261, 0.7633, 0.1573, 0.07444, 0.1573, 0.1371, 0.1261, 0.1371, 0.1261, 0.07444, 0.1573, 0.8886, 0.1573, 0.9512, 0.1261, 0.9512, 0.1261, 0.8886, 0.1573, 0.1997, 0.1573, 0.2623, 0.1261, 0.2623, 0.1261, 0.1997, 0.1261, 0.3249, 0.1261, 0.3876, 0.09494, 0.3876, 0.09494, 0.3249, 0.1261, 0.4502, 0.1261, 0.5128, 0.09494, 0.5128, 0.09494, 0.4502, 0.1261, 0.5754, 0.1261, 0.6381, 0.09494, 0.6381, 0.09494, 0.5754, 0.1261, 0.7007, 0.1261, 0.7633, 0.09494, 0.7633, 0.09494, 0.7007, 0.1261, 0.8259, 0.1261, 0.8886, 0.09494, 0.8886, 0.09494, 0.8259, 0.1261, 0.1371, 0.1261, 0.1997, 0.09494, 0.1997, 0.09494, 0.1371, 0.1261, 0.2623, 0.1261, 0.3249, 0.09494, 0.3249, 0.09494, 0.2623, 0.1261, 0.3876, 0.1261, 0.4502, 0.09494, 0.4502, 0.09494, 0.3876, 0.1261, 0.5128, 0.1261, 0.5754, 0.09494, 0.5754, 0.09494, 0.5128, 0.1261, 0.6381, 0.1261, 0.7007, 0.09494, 0.7007, 0.09494, 0.6381, 0.1261, 0.7633, 0.1261, 0.8259, 0.09494, 0.8259, 0.09494, 0.7633, 0.1261, 0.07444, 0.1261, 0.1371, 0.09494, 0.1371, 0.09494, 0.07444, 0.1261, 0.8886, 0.1261, 0.9512, 0.09494, 0.9512, 0.09494, 0.8886, 0.1261, 0.1997, 0.1261, 0.2623, 0.09494, 0.2623, 0.09494, 0.1997, 0.09494, 0.3249, 0.09494, 0.3876, 0.06374, 0.3876, 0.06374, 0.3249, 0.09494, 0.4502, 0.09494, 0.5128, 0.06374, 0.5128, 0.06374, 0.4502, 0.09494, 0.5754, 0.09494, 0.6381, 0.06374, 0.6381, 0.06374, 0.5754, 0.09494, 0.7007, 0.09494, 0.7633, 0.06374, 0.7633, 0.06374, 0.7007, 0.09494, 0.8259, 0.09494, 0.8886, 0.06374, 0.8886, 0.06374, 0.8259, 0.09494, 0.1371, 0.09494, 0.1997, 0.06374, 0.1997, 0.06374, 0.1371, 0.09494, 0.2623, 0.09494, 0.3249, 0.06374, 0.3249, 0.06374, 0.2623, 0.09494, 0.3876, 0.09494, 0.4502, 0.06374, 0.4502, 0.06374, 0.3876, 0.09494, 0.5128, 0.09494, 0.5754, 0.06374, 0.5754, 0.06374, 0.5128, 0.09494, 0.6381, 0.09494, 0.7007, 0.06374, 0.7007, 0.06374, 0.6381, 0.09494, 0.7633, 0.09494, 0.8259, 0.06374, 0.8259, 0.06374, 0.7633, 0.09494, 0.07444, 0.09494, 0.1371, 0.06374, 0.1371, 0.06374, 0.07444, 0.09494, 0.8886, 0.09494, 0.9512, 0.06374, 0.9512, 0.06374, 0.8886, 0.09494, 0.1997, 0.09494, 0.2623, 0.06374, 0.2623, 0.06374, 0.1997, 0.06374, 0.3249, 0.06374, 0.3876, 0.03255, 0.3876, 0.03255, 0.3249, 0.06374, 0.4502, 0.06374, 0.5128, 0.03255, 0.5128, 0.03255, 0.4502, 0.06374, 0.5754, 0.06374, 0.6381, 0.03255, 0.6381, 0.03255, 0.5754, 0.06374, 0.7007, 0.06374, 0.7633, 0.03255, 0.7633, 0.03255, 0.7007, 0.06374, 0.8259, 0.06374, 0.8886, 0.03255, 0.8886, 0.03255, 0.8259, 0.06374, 0.1371, 0.06374, 0.1997, 0.03255, 0.1997, 0.03255, 0.1371, 0.06374, 0.2623, 0.06374, 0.3249, 0.03255, 0.3249, 0.03255, 0.2623, 0.06374, 0.3876, 0.06374, 0.4502, 0.03255, 0.4502, 0.03255, 0.3876, 0.06374, 0.5128, 0.06374, 0.5754, 0.03255, 0.5754, 0.03255, 0.5128, 0.06374, 0.6381, 0.06374, 0.7007, 0.03255, 0.7007, 0.03255, 0.6381, 0.06374, 0.7633, 0.06374, 0.8259, 0.03255, 0.8259, 0.03255, 0.7633, 0.06374, 0.07444, 0.06374, 0.1371, 0.03255, 0.1371, 0.03255, 0.07444, 0.06374, 0.8886, 0.06374, 0.9512, 0.03255, 0.9512, 0.03255, 0.8886, 0.06374, 0.1997, 0.06374, 0.2623, 0.03255, 0.2623, 0.03255, 0.1997, 0.03255, 0.3249, 0.03255, 0.3876, 0.001351, 0.3876, 0.001351, 0.3249, 0.03255, 0.4502, 0.03255, 0.5128, 0.001351, 0.5128, 0.001351, 0.4502, 0.03255, 0.5754, 0.03255, 0.6381, 0.001351, 0.6381, 0.001351, 0.5754, 0.03255, 0.7007, 0.03255, 0.7633, 0.001351, 0.7633, 0.001351, 0.7007, 0.03255, 0.8259, 0.03255, 0.8886, 0.001351, 0.8886, 0.001351, 0.8259, 0.03255, 0.1371, 0.03255, 0.1997, 0.001351, 0.1997, 0.001351, 0.1371, 0.03255, 0.2623, 0.03255, 0.3249, 0.001351, 0.3249, 0.001351, 0.2623, 0.03255, 0.3876, 0.03255, 0.4502, 0.001351, 0.4502, 0.001351, 0.3876, 0.03255, 0.5128, 0.03255, 0.5754, 0.001351, 0.5754, 0.001351, 0.5128, 0.03255, 0.6381, 0.03255, 0.7007, 0.001351, 0.7007, 0.001351, 0.6381, 0.03255, 0.7633, 0.03255, 0.8259, 0.001351, 0.8259, 0.001351, 0.7633, 0.03255, 0.07444, 0.03255, 0.1371, 0.001351, 0.1371, 0.001351, 0.07444, 0.03255, 0.8886, 0.03255, 0.9512, 0.001351, 0.9512, 0.001351, 0.8886, 0.03255, 0.1997, 0.03255, 0.2623, 0.001351, 0.2623, 0.001351, 0.1997, 0.9996, 0.3249, 0.9996, 0.3876, 0.9684, 0.3876, 0.9684, 0.3249, 0.9996, 0.4502, 0.9996, 0.5128, 0.9684, 0.5128, 0.9684, 0.4502, 0.9996, 0.5754, 0.9996, 0.6381, 0.9684, 0.6381, 0.9684, 0.5754, 0.9996, 0.7007, 0.9996, 0.7633, 0.9684, 0.7633, 0.9684, 0.7007, 0.9996, 0.8259, 0.9996, 0.8886, 0.9684, 0.8886, 0.9684, 0.8259, 0.9996, 0.1371, 0.9996, 0.1997, 0.9684, 0.1997, 0.9684, 0.1371, 0.9996, 0.2623, 0.9996, 0.3249, 0.9684, 0.3249, 0.9684, 0.2623, 0.9996, 0.3876, 0.9996, 0.4502, 0.9684, 0.4502, 0.9684, 0.3876, 0.9996, 0.5128, 0.9996, 0.5754, 0.9684, 0.5754, 0.9684, 0.5128, 0.9996, 0.6381, 0.9996, 0.7007, 0.9684, 0.7007, 0.9684, 0.6381, 0.9996, 0.7633, 0.9996, 0.8259, 0.9684, 0.8259, 0.9684, 0.7633, 0.9996, 0.07444, 0.9996, 0.1371, 0.9684, 0.1371, 0.9684, 0.07444, 0.9996, 0.8886, 0.9996, 0.9512, 0.9684, 0.9512, 0.9684, 0.8886, 0.9996, 0.1997, 0.9996, 0.2623, 0.9684, 0.2623, 0.9684, 0.1997, 0.9684, 0.3249, 0.9684, 0.3876, 0.9373, 0.3876, 0.9373, 0.3249, 0.9684, 0.4502, 0.9684, 0.5128, 0.9373, 0.5128, 0.9373, 0.4502, 0.9684, 0.5754, 0.9684, 0.6381, 0.9373, 0.6381, 0.9373, 0.5754, 0.9684, 0.7007, 0.9684, 0.7633, 0.9373, 0.7633, 0.9373, 0.7007, 0.9684, 0.8259, 0.9684, 0.8886, 0.9373, 0.8886, 0.9373, 0.8259, 0.9684, 0.1371, 0.9684, 0.1997, 0.9373, 0.1997, 0.9373, 0.1371, 0.9684, 0.2623, 0.9684, 0.3249, 0.9373, 0.3249, 0.9373, 0.2623, 0.9684, 0.3876, 0.9684, 0.4502, 0.9373, 0.4502, 0.9373, 0.3876, 0.9684, 0.5128, 0.9684, 0.5754, 0.9373, 0.5754, 0.9373, 0.5128, 0.9684, 0.6381, 0.9684, 0.7007, 0.9373, 0.7007, 0.9373, 0.6381, 0.9684, 0.7633, 0.9684, 0.8259, 0.9373, 0.8259, 0.9373, 0.7633, 0.9684, 0.07444, 0.9684, 0.1371, 0.9373, 0.1371, 0.9373, 0.07444, 0.9684, 0.8886, 0.9684, 0.9512, 0.9373, 0.9512, 0.9373, 0.8886, 0.9684, 0.1997, 0.9684, 0.2623, 0.9373, 0.2623, 0.9373, 0.1997, 0.9373, 0.3249, 0.9373, 0.3876, 0.9061, 0.3876, 0.9061, 0.3249, 0.9373, 0.4502, 0.9373, 0.5128, 0.9061, 0.5128, 0.9061, 0.4502, 0.9373, 0.5754, 0.9373, 0.6381, 0.9061, 0.6381, 0.9061, 0.5754, 0.9373, 0.7007, 0.9373, 0.7633, 0.9061, 0.7633, 0.9061, 0.7007, 0.9373, 0.8259, 0.9373, 0.8886, 0.9061, 0.8886, 0.9061, 0.8259, 0.9373, 0.1371, 0.9373, 0.1997, 0.9061, 0.1997, 0.9061, 0.1371, 0.9373, 0.2623, 0.9373, 0.3249, 0.9061, 0.3249, 0.9061, 0.2623, 0.9373, 0.3876, 0.9373, 0.4502, 0.9061, 0.4502, 0.9061, 0.3876, 0.9373, 0.5128, 0.9373, 0.5754, 0.9061, 0.5754, 0.9061, 0.5128, 0.9373, 0.6381, 0.9373, 0.7007, 0.9061, 0.7007, 0.9061, 0.6381, 0.9373, 0.7633, 0.9373, 0.8259, 0.9061, 0.8259, 0.9061, 0.7633, 0.9373, 0.07444, 0.9373, 0.1371, 0.9061, 0.1371, 0.9061, 0.07444, 0.9373, 0.8886, 0.9373, 0.9512, 0.9061, 0.9512, 0.9061, 0.8886, 0.9373, 0.1997, 0.9373, 0.2623, 0.9061, 0.2623, 0.9061, 0.1997, 0.9061, 0.3249, 0.9061, 0.3876, 0.8749, 0.3876, 0.8749, 0.3249, 0.9061, 0.4502, 0.9061, 0.5128, 0.8749, 0.5128, 0.8749, 0.4502, 0.9061, 0.5754, 0.9061, 0.6381, 0.8749, 0.6381, 0.8749, 0.5754, 0.9061, 0.7007, 0.9061, 0.7633, 0.8749, 0.7633, 0.8749, 0.7007, 0.9061, 0.8259, 0.9061, 0.8886, 0.8749, 0.8886, 0.8749, 0.8259, 0.9061, 0.1371, 0.9061, 0.1997, 0.8749, 0.1997, 0.8749, 0.1371, 0.9061, 0.2623, 0.9061, 0.3249, 0.8749, 0.3249, 0.8749, 0.2623, 0.9061, 0.3876, 0.9061, 0.4502, 0.8749, 0.4502, 0.8749, 0.3876, 0.9061, 0.5128, 0.9061, 0.5754, 0.8749, 0.5754, 0.8749, 0.5128, 0.9061, 0.6381, 0.9061, 0.7007, 0.8749, 0.7007, 0.8749, 0.6381, 0.9061, 0.7633, 0.9061, 0.8259, 0.8749, 0.8259, 0.8749, 0.7633, 0.9061, 0.07444, 0.9061, 0.1371, 0.8749, 0.1371, 0.8749, 0.07444, 0.9061, 0.8886, 0.9061, 0.9512, 0.8749, 0.9512, 0.8749, 0.8886, 0.9061, 0.1997, 0.9061, 0.2623, 0.8749, 0.2623, 0.8749, 0.1997, 0.8749, 0.3249, 0.8749, 0.3876, 0.8437, 0.3876, 0.8437, 0.3249, 0.8749, 0.4502, 0.8749, 0.5128, 0.8437, 0.5128, 0.8437, 0.4502, 0.8749, 0.5754, 0.8749, 0.6381, 0.8437, 0.6381, 0.8437, 0.5754, 0.8749, 0.7007, 0.8749, 0.7633, 0.8437, 0.7633, 0.8437, 0.7007, 0.8749, 0.8259, 0.8749, 0.8886, 0.8437, 0.8886, 0.8437, 0.8259, 0.8749, 0.1371, 0.8749, 0.1997, 0.8437, 0.1997, 0.8437, 0.1371, 0.8749, 0.2623, 0.8749, 0.3249, 0.8437, 0.3249, 0.8437, 0.2623, 0.8749, 0.3876, 0.8749, 0.4502, 0.8437, 0.4502, 0.8437, 0.3876, 0.8749, 0.5128, 0.8749, 0.5754, 0.8437, 0.5754, 0.8437, 0.5128, 0.8749, 0.6381, 0.8749, 0.7007, 0.8437, 0.7007, 0.8437, 0.6381, 0.8749, 0.7633, 0.8749, 0.8259, 0.8437, 0.8259, 0.8437, 0.7633, 0.8749, 0.07444, 0.8749, 0.1371, 0.8437, 0.1371, 0.8437, 0.07444, 0.8749, 0.8886, 0.8749, 0.9512, 0.8437, 0.9512, 0.8437, 0.8886, 0.8749, 0.1997, 0.8749, 0.2623, 0.8437, 0.2623, 0.8437, 0.1997, 0.8437, 0.3249, 0.8437, 0.3876, 0.8125, 0.3876, 0.8125, 0.3249, 0.8437, 0.4502, 0.8437, 0.5128, 0.8125, 0.5128, 0.8125, 0.4502, 0.8437, 0.5754, 0.8437, 0.6381, 0.8125, 0.6381, 0.8125, 0.5754, 0.8437, 0.7007, 0.8437, 0.7633, 0.8125, 0.7633, 0.8125, 0.7007, 0.8437, 0.8259, 0.8437, 0.8886, 0.8125, 0.8886, 0.8125, 0.8259, 0.8437, 0.1371, 0.8437, 0.1997, 0.8125, 0.1997, 0.8125, 0.1371, 0.8437, 0.2623, 0.8437, 0.3249, 0.8125, 0.3249, 0.8125, 0.2623, 0.8437, 0.3876, 0.8437, 0.4502, 0.8125, 0.4502, 0.8125, 0.3876, 0.8437, 0.5128, 0.8437, 0.5754, 0.8125, 0.5754, 0.8125, 0.5128, 0.8437, 0.6381, 0.8437, 0.7007, 0.8125, 0.7007, 0.8125, 0.6381, 0.8437, 0.7633, 0.8437, 0.8259, 0.8125, 0.8259, 0.8125, 0.7633, 0.8437, 0.07444, 0.8437, 0.1371, 0.8125, 0.1371, 0.8125, 0.07444, 0.8437, 0.8886, 0.8437, 0.9512, 0.8125, 0.9512, 0.8125, 0.8886, 0.8437, 0.1997, 0.8437, 0.2623, 0.8125, 0.2623, 0.8125, 0.1997, 0.8125, 0.3249, 0.8125, 0.3876, 0.7813, 0.3876, 0.7813, 0.3249, 0.8125, 0.4502, 0.8125, 0.5128, 0.7813, 0.5128, 0.7813, 0.4502, 0.8125, 0.5754, 0.8125, 0.6381, 0.7813, 0.6381, 0.7813, 0.5754, 0.8125, 0.7007, 0.8125, 0.7633, 0.7813, 0.7633, 0.7813, 0.7007, 0.8125, 0.8259, 0.8125, 0.8886, 0.7813, 0.8886, 0.7813, 0.8259, 0.8125, 0.1371, 0.8125, 0.1997, 0.7813, 0.1997, 0.7813, 0.1371, 0.8125, 0.2623, 0.8125, 0.3249, 0.7813, 0.3249, 0.7813, 0.2623, 0.8125, 0.3876, 0.8125, 0.4502, 0.7813, 0.4502, 0.7813, 0.3876, 0.8125, 0.5128, 0.8125, 0.5754, 0.7813, 0.5754, 0.7813, 0.5128, 0.8125, 0.6381, 0.8125, 0.7007, 0.7813, 0.7007, 0.7813, 0.6381, 0.8125, 0.7633, 0.8125, 0.8259, 0.7813, 0.8259, 0.7813, 0.7633, 0.8125, 0.07444, 0.8125, 0.1371, 0.7813, 0.1371, 0.7813, 0.07444, 0.8125, 0.8886, 0.8125, 0.9512, 0.7813, 0.9512, 0.7813, 0.8886, 0.8125, 0.1997, 0.8125, 0.2623, 0.7813, 0.2623, 0.7813, 0.1997, 0.7813, 0.3249, 0.7813, 0.3876, 0.7501, 0.3876, 0.7501, 0.3249, 0.7813, 0.4502, 0.7813, 0.5128, 0.7501, 0.5128, 0.7501, 0.4502, 0.7813, 0.5754, 0.7813, 0.6381, 0.7501, 0.6381, 0.7501, 0.5754, 0.7813, 0.7007, 0.7813, 0.7633, 0.7501, 0.7633, 0.7501, 0.7007, 0.7813, 0.8259, 0.7813, 0.8886, 0.7501, 0.8886, 0.7501, 0.8259, 0.7813, 0.1371, 0.7813, 0.1997, 0.7501, 0.1997, 0.7501, 0.1371, 0.7813, 0.2623, 0.7813, 0.3249, 0.7501, 0.3249, 0.7501, 0.2623, 0.7813, 0.3876, 0.7813, 0.4502, 0.7501, 0.4502, 0.7501, 0.3876, 0.7813, 0.5128, 0.7813, 0.5754, 0.7501, 0.5754, 0.7501, 0.5128, 0.7813, 0.6381, 0.7813, 0.7007, 0.7501, 0.7007, 0.7501, 0.6381, 0.7813, 0.7633, 0.7813, 0.8259, 0.7501, 0.8259, 0.7501, 0.7633, 0.7813, 0.07444, 0.7813, 0.1371, 0.7501, 0.1371, 0.7501, 0.07444, 0.7813, 0.8886, 0.7813, 0.9512, 0.7501, 0.9512, 0.7501, 0.8886, 0.7813, 0.1997, 0.7813, 0.2623, 0.7501, 0.2623, 0.7501, 0.1997, 0.7501, 0.3249, 0.7501, 0.3876, 0.7189, 0.3876, 0.7189, 0.3249, 0.7501, 0.4502, 0.7501, 0.5128, 0.7189, 0.5128, 0.7189, 0.4502, 0.7501, 0.5754, 0.7501, 0.6381, 0.7189, 0.6381, 0.7189, 0.5754, 0.7501, 0.7007, 0.7501, 0.7633, 0.7189, 0.7633, 0.7189, 0.7007, 0.7501, 0.8259, 0.7501, 0.8886, 0.7189, 0.8886, 0.7189, 0.8259, 0.7501, 0.1371, 0.7501, 0.1997, 0.7189, 0.1997, 0.7189, 0.1371, 0.7501, 0.2623, 0.7501, 0.3249, 0.7189, 0.3249, 0.7189, 0.2623, 0.7501, 0.3876, 0.7501, 0.4502, 0.7189, 0.4502, 0.7189, 0.3876, 0.7501, 0.5128, 0.7501, 0.5754, 0.7189, 0.5754, 0.7189, 0.5128, 0.7501, 0.6381, 0.7501, 0.7007, 0.7189, 0.7007, 0.7189, 0.6381, 0.7501, 0.7633, 0.7501, 0.8259, 0.7189, 0.8259, 0.7189, 0.7633, 0.7501, 0.07444, 0.7501, 0.1371, 0.7189, 0.1371, 0.7189, 0.07444, 0.7501, 0.8886, 0.7501, 0.9512, 0.7189, 0.9512, 0.7189, 0.8886, 0.7501, 0.1997, 0.7501, 0.2623, 0.7189, 0.2623, 0.7189, 0.1997, 0.7189, 0.3249, 0.7189, 0.3876, 0.6877, 0.3876, 0.6877, 0.3249, 0.7189, 0.4502, 0.7189, 0.5128, 0.6877, 0.5128, 0.6877, 0.4502, 0.7189, 0.5754, 0.7189, 0.6381, 0.6877, 0.6381, 0.6877, 0.5754, 0.7189, 0.7007, 0.7189, 0.7633, 0.6877, 0.7633, 0.6877, 0.7007, 0.7189, 0.8259, 0.7189, 0.8886, 0.6877, 0.8886, 0.6877, 0.8259, 0.7189, 0.1371, 0.7189, 0.1997, 0.6877, 0.1997, 0.6877, 0.1371, 0.7189, 0.2623, 0.7189, 0.3249, 0.6877, 0.3249, 0.6877, 0.2623, 0.7189, 0.3876, 0.7189, 0.4502, 0.6877, 0.4502, 0.6877, 0.3876, 0.7189, 0.5128, 0.7189, 0.5754, 0.6877, 0.5754, 0.6877, 0.5128, 0.7189, 0.6381, 0.7189, 0.7007, 0.6877, 0.7007, 0.6877, 0.6381, 0.7189, 0.7633, 0.7189, 0.8259, 0.6877, 0.8259, 0.6877, 0.7633, 0.7189, 0.07444, 0.7189, 0.1371, 0.6877, 0.1371, 0.6877, 0.07444, 0.7189, 0.8886, 0.7189, 0.9512, 0.6877, 0.9512, 0.6877, 0.8886, 0.7189, 0.1997, 0.7189, 0.2623, 0.6877, 0.2623, 0.6877, 0.1997, 0.6877, 0.3249, 0.6877, 0.3876, 0.6565, 0.3876, 0.6565, 0.3249, 0.6877, 0.4502, 0.6877, 0.5128, 0.6565, 0.5128, 0.6565, 0.4502, 0.6877, 0.5754, 0.6877, 0.6381, 0.6565, 0.6381, 0.6565, 0.5754, 0.6877, 0.7007, 0.6877, 0.7633, 0.6565, 0.7633, 0.6565, 0.7007, 0.6877, 0.8259, 0.6877, 0.8886, 0.6565, 0.8886, 0.6565, 0.8259, 0.6877, 0.1371, 0.6877, 0.1997, 0.6565, 0.1997, 0.6565, 0.1371, 0.6877, 0.2623, 0.6877, 0.3249, 0.6565, 0.3249, 0.6565, 0.2623, 0.6877, 0.3876, 0.6877, 0.4502, 0.6565, 0.4502, 0.6565, 0.3876, 0.6877, 0.5128, 0.6877, 0.5754, 0.6565, 0.5754, 0.6565, 0.5128, 0.6877, 0.6381, 0.6877, 0.7007, 0.6565, 0.7007, 0.6565, 0.6381, 0.6877, 0.7633, 0.6877, 0.8259, 0.6565, 0.8259, 0.6565, 0.7633, 0.6877, 0.07444, 0.6877, 0.1371, 0.6565, 0.1371, 0.6565, 0.07444, 0.6877, 0.8886, 0.6877, 0.9512, 0.6565, 0.9512, 0.6565, 0.8886, 0.6877, 0.1997, 0.6877, 0.2623, 0.6565, 0.2623, 0.6565, 0.1997, 0.6565, 0.3249, 0.6565, 0.3876, 0.6253, 0.3876, 0.6253, 0.3249, 0.6565, 0.4502, 0.6565, 0.5128, 0.6253, 0.5128, 0.6253, 0.4502, 0.6565, 0.5754, 0.6565, 0.6381, 0.6253, 0.6381, 0.6253, 0.5754, 0.6565, 0.7007, 0.6565, 0.7633, 0.6253, 0.7633, 0.6253, 0.7007, 0.6565, 0.8259, 0.6565, 0.8886, 0.6253, 0.8886, 0.6253, 0.8259, 0.6565, 0.1371, 0.6565, 0.1997, 0.6253, 0.1997, 0.6253, 0.1371, 0.6565, 0.2623, 0.6565, 0.3249, 0.6253, 0.3249, 0.6253, 0.2623, 0.6565, 0.3876, 0.6565, 0.4502, 0.6253, 0.4502, 0.6253, 0.3876, 0.6565, 0.5128, 0.6565, 0.5754, 0.6253, 0.5754, 0.6253, 0.5128, 0.6565, 0.6381, 0.6565, 0.7007, 0.6253, 0.7007, 0.6253, 0.6381, 0.6565, 0.7633, 0.6565, 0.8259, 0.6253, 0.8259, 0.6253, 0.7633, 0.6565, 0.07444, 0.6565, 0.1371, 0.6253, 0.1371, 0.6253, 0.07444, 0.6565, 0.8886, 0.6565, 0.9512, 0.6253, 0.9512, 0.6253, 0.8886, 0.6565, 0.1997, 0.6565, 0.2623, 0.6253, 0.2623, 0.6253, 0.1997, 0.6253, 0.3249, 0.6253, 0.3876, 0.5941, 0.3876, 0.5941, 0.3249, 0.6253, 0.4502, 0.6253, 0.5128, 0.5941, 0.5128, 0.5941, 0.4502, 0.6253, 0.5754, 0.6253, 0.6381, 0.5941, 0.6381, 0.5941, 0.5754, 0.6253, 0.7007, 0.6253, 0.7633, 0.5941, 0.7633, 0.5941, 0.7007, 0.6253, 0.8259, 0.6253, 0.8886, 0.5941, 0.8886, 0.5941, 0.8259, 0.6253, 0.1371, 0.6253, 0.1997, 0.5941, 0.1997, 0.5941, 0.1371, 0.6253, 0.2623, 0.6253, 0.3249, 0.5941, 0.3249, 0.5941, 0.2623, 0.6253, 0.3876, 0.6253, 0.4502, 0.5941, 0.4502, 0.5941, 0.3876, 0.6253, 0.5128, 0.6253, 0.5754, 0.5941, 0.5754, 0.5941, 0.5128, 0.6253, 0.6381, 0.6253, 0.7007, 0.5941, 0.7007, 0.5941, 0.6381, 0.6253, 0.7633, 0.6253, 0.8259, 0.5941, 0.8259, 0.5941, 0.7633, 0.6253, 0.07444, 0.6253, 0.1371, 0.5941, 0.1371, 0.5941, 0.07444, 0.6253, 0.8886, 0.6253, 0.9512, 0.5941, 0.9512, 0.5941, 0.8886, 0.6253, 0.1997, 0.6253, 0.2623, 0.5941, 0.2623, 0.5941, 0.1997, 0.5941, 0.3249, 0.5941, 0.3876, 0.5629, 0.3876, 0.5629, 0.3249, 0.5941, 0.4502, 0.5941, 0.5128, 0.5629, 0.5128, 0.5629, 0.4502, 0.5941, 0.5754, 0.5941, 0.6381, 0.5629, 0.6381, 0.5629, 0.5754, 0.5941, 0.7007, 0.5941, 0.7633, 0.5629, 0.7633, 0.5629, 0.7007, 0.5941, 0.8259, 0.5941, 0.8886, 0.5629, 0.8886, 0.5629, 0.8259, 0.5941, 0.1371, 0.5941, 0.1997, 0.5629, 0.1997, 0.5629, 0.1371, 0.5941, 0.2623, 0.5941, 0.3249, 0.5629, 0.3249, 0.5629, 0.2623, 0.5941, 0.3876, 0.5941, 0.4502, 0.5629, 0.4502, 0.5629, 0.3876, 0.5941, 0.5128, 0.5941, 0.5754, 0.5629, 0.5754, 0.5629, 0.5128, 0.5941, 0.6381, 0.5941, 0.7007, 0.5629, 0.7007, 0.5629, 0.6381, 0.5941, 0.7633, 0.5941, 0.8259, 0.5629, 0.8259, 0.5629, 0.7633, 0.5941, 0.07444, 0.5941, 0.1371, 0.5629, 0.1371, 0.5629, 0.07444, 0.5941, 0.8886, 0.5941, 0.9512, 0.5629, 0.9512, 0.5629, 0.8886, 0.5941, 0.1997, 0.5941, 0.2623, 0.5629, 0.2623, 0.5629, 0.1997, 0.5629, 0.3249, 0.5629, 0.3876, 0.5317, 0.3876, 0.5317, 0.3249, 0.5629, 0.4502, 0.5629, 0.5128, 0.5317, 0.5128, 0.5317, 0.4502, 0.5629, 0.5754, 0.5629, 0.6381, 0.5317, 0.6381, 0.5317, 0.5754, 0.5629, 0.7007, 0.5629, 0.7633, 0.5317, 0.7633, 0.5317, 0.7007, 0.5629, 0.8259, 0.5629, 0.8886, 0.5317, 0.8886, 0.5317, 0.8259, 0.5629, 0.1371, 0.5629, 0.1997, 0.5317, 0.1997, 0.5317, 0.1371, 0.5629, 0.2623, 0.5629, 0.3249, 0.5317, 0.3249, 0.5317, 0.2623, 0.5629, 0.3876, 0.5629, 0.4502, 0.5317, 0.4502, 0.5317, 0.3876, 0.5629, 0.5128, 0.5629, 0.5754, 0.5317, 0.5754, 0.5317, 0.5128, 0.5629, 0.6381, 0.5629, 0.7007, 0.5317, 0.7007, 0.5317, 0.6381, 0.5629, 0.7633, 0.5629, 0.8259, 0.5317, 0.8259, 0.5317, 0.7633, 0.5629, 0.07444, 0.5629, 0.1371, 0.5317, 0.1371, 0.5317, 0.07444, 0.5629, 0.8886, 0.5629, 0.9512, 0.5317, 0.9512, 0.5317, 0.8886, 0.5629, 0.1997, 0.5629, 0.2623, 0.5317, 0.2623, 0.5317, 0.1997, 0.5317, 0.3249, 0.5317, 0.3876, 0.5005, 0.3876, 0.5005, 0.3249, 0.5317, 0.4502, 0.5317, 0.5128, 0.5005, 0.5128, 0.5005, 0.4502, 0.5317, 0.5754, 0.5317, 0.6381, 0.5005, 0.6381, 0.5005, 0.5754, 0.5317, 0.7007, 0.5317, 0.7633, 0.5005, 0.7633, 0.5005, 0.7007, 0.5317, 0.8259, 0.5317, 0.8886, 0.5005, 0.8886, 0.5005, 0.8259, 0.5317, 0.1371, 0.5317, 0.1997, 0.5005, 0.1997, 0.5005, 0.1371, 0.5317, 0.2623, 0.5317, 0.3249, 0.5005, 0.3249, 0.5005, 0.2623, 0.5317, 0.3876, 0.5317, 0.4502, 0.5005, 0.4502, 0.5005, 0.3876, 0.5317, 0.5128, 0.5317, 0.5754, 0.5005, 0.5754, 0.5005, 0.5128, 0.5317, 0.6381, 0.5317, 0.7007, 0.5005, 0.7007, 0.5005, 0.6381, 0.5317, 0.7633, 0.5317, 0.8259, 0.5005, 0.8259, 0.5005, 0.7633, 0.5317, 0.07444, 0.5317, 0.1371, 0.5005, 0.1371, 0.5005, 0.07444, 0.5317, 0.8886, 0.5317, 0.9512, 0.5005, 0.9512, 0.5005, 0.8886, 0.5317, 0.1997, 0.5317, 0.2623, 0.5005, 0.2623, 0.5005, 0.1997, 0.5005, 0.3249, 0.5005, 0.3876, 0.4693, 0.3876, 0.4693, 0.3249, 0.5005, 0.4502, 0.5005, 0.5128, 0.4693, 0.5128, 0.4693, 0.4502, 0.5005, 0.5754, 0.5005, 0.6381, 0.4693, 0.6381, 0.4693, 0.5754, 0.5005, 0.7007, 0.5005, 0.7633, 0.4693, 0.7633, 0.4693, 0.7007, 0.5005, 0.8259, 0.5005, 0.8886, 0.4693, 0.8886, 0.4693, 0.8259, 0.5005, 0.1371, 0.5005, 0.1997, 0.4693, 0.1997, 0.4693, 0.1371, 0.5005, 0.2623, 0.5005, 0.3249, 0.4693, 0.3249, 0.4693, 0.2623, 0.5005, 0.3876, 0.5005, 0.4502, 0.4693, 0.4502, 0.4693, 0.3876, 0.5005, 0.5128, 0.5005, 0.5754, 0.4693, 0.5754, 0.4693, 0.5128, 0.5005, 0.6381, 0.5005, 0.7007, 0.4693, 0.7007, 0.4693, 0.6381, 0.5005, 0.7633, 0.5005, 0.8259, 0.4693, 0.8259, 0.4693, 0.7633, 0.5005, 0.07444, 0.5005, 0.1371, 0.4693, 0.1371, 0.4693, 0.07444, 0.5005, 0.8886, 0.5005, 0.9512, 0.4693, 0.9512, 0.4693, 0.8886, 0.5005, 0.1997, 0.5005, 0.2623, 0.4693, 0.2623, 0.4693, 0.1997, 0.4693, 0.3249, 0.4693, 0.3876, 0.4381, 0.3876, 0.4381, 0.3249, 0.4693, 0.4502, 0.4693, 0.5128, 0.4381, 0.5128, 0.4381, 0.4502, 0.4693, 0.5754, 0.4693, 0.6381, 0.4381, 0.6381, 0.4381, 0.5754, 0.4693, 0.7007, 0.4693, 0.7633, 0.4381, 0.7633, 0.4381, 0.7007, 0.4693, 0.8259, 0.4693, 0.8886, 0.4381, 0.8886, 0.4381, 0.8259, 0.4693, 0.1371, 0.4693, 0.1997, 0.4381, 0.1997, 0.4381, 0.1371, 0.4693, 0.2623, 0.4693, 0.3249, 0.4381, 0.3249, 0.4381, 0.2623, 0.4693, 0.3876, 0.4693, 0.4502, 0.4381, 0.4502, 0.4381, 0.3876, 0.4693, 0.5128, 0.4693, 0.5754, 0.4381, 0.5754, 0.4381, 0.5128, 0.4693, 0.6381, 0.4693, 0.7007, 0.4381, 0.7007, 0.4381, 0.6381, 0.4693, 0.7633, 0.4693, 0.8259, 0.4381, 0.8259, 0.4381, 0.7633, 0.4693, 0.07444, 0.4693, 0.1371, 0.4381, 0.1371, 0.4381, 0.07444, 0.4693, 0.8886, 0.4693, 0.9512, 0.4381, 0.9512, 0.4381, 0.8886, 0.4693, 0.1997, 0.4693, 0.2623, 0.4381, 0.2623, 0.4381, 0.1997, 0.4381, 0.3249, 0.4381, 0.3876, 0.4069, 0.3876, 0.4069, 0.3249, 0.4381, 0.4502, 0.4381, 0.5128, 0.4069, 0.5128, 0.4069, 0.4502, 0.4381, 0.5754, 0.4381, 0.6381, 0.4069, 0.6381, 0.4069, 0.5754, 0.4381, 0.7007, 0.4381, 0.7633, 0.4069, 0.7633, 0.4069, 0.7007, 0.4381, 0.8259, 0.4381, 0.8886, 0.4069, 0.8886, 0.4069, 0.8259, 0.4381, 0.1371, 0.4381, 0.1997, 0.4069, 0.1997, 0.4069, 0.1371, 0.4381, 0.2623, 0.4381, 0.3249, 0.4069, 0.3249, 0.4069, 0.2623, 0.4381, 0.3876, 0.4381, 0.4502, 0.4069, 0.4502, 0.4069, 0.3876, 0.4381, 0.5128, 0.4381, 0.5754, 0.4069, 0.5754, 0.4069, 0.5128, 0.4381, 0.6381, 0.4381, 0.7007, 0.4069, 0.7007, 0.4069, 0.6381, 0.4381, 0.7633, 0.4381, 0.8259, 0.4069, 0.8259, 0.4069, 0.7633, 0.4381, 0.07444, 0.4381, 0.1371, 0.4069, 0.1371, 0.4069, 0.07444, 0.4381, 0.8886, 0.4381, 0.9512, 0.4069, 0.9512, 0.4069, 0.8886, 0.4381, 0.1997, 0.4381, 0.2623, 0.4069, 0.2623, 0.4069, 0.1997, 0.4069, 0.3249, 0.4069, 0.3876, 0.3757, 0.3876, 0.3757, 0.3249, 0.4069, 0.4502, 0.4069, 0.5128, 0.3757, 0.5128, 0.3757, 0.4502, 0.4069, 0.5754, 0.4069, 0.6381, 0.3757, 0.6381, 0.3757, 0.5754, 0.4069, 0.7007, 0.4069, 0.7633, 0.3757, 0.7633, 0.3757, 0.7007, 0.4069, 0.8259, 0.4069, 0.8886, 0.3757, 0.8886, 0.3757, 0.8259, 0.4069, 0.1371, 0.4069, 0.1997, 0.3757, 0.1997, 0.3757, 0.1371, 0.4069, 0.2623, 0.4069, 0.3249, 0.3757, 0.3249, 0.3757, 0.2623, 0.4069, 0.3876, 0.4069, 0.4502, 0.3757, 0.4502, 0.3757, 0.3876, 0.4069, 0.5128, 0.4069, 0.5754, 0.3757, 0.5754, 0.3757, 0.5128, 0.4069, 0.6381, 0.4069, 0.7007, 0.3757, 0.7007, 0.3757, 0.6381, 0.4069, 0.7633, 0.4069, 0.8259, 0.3757, 0.8259, 0.3757, 0.7633, 0.4069, 0.07444, 0.4069, 0.1371, 0.3757, 0.1371, 0.3757, 0.07444, 0.4069, 0.8886, 0.4069, 0.9512, 0.3757, 0.9512, 0.3757, 0.8886, 0.4069, 0.1997, 0.4069, 0.2623, 0.3757, 0.2623, 0.3757, 0.1997, 0.3757, 0.3249, 0.3757, 0.3876, 0.3445, 0.3876, 0.3445, 0.3249, 0.3757, 0.4502, 0.3757, 0.5128, 0.3445, 0.5128, 0.3445, 0.4502, 0.3757, 0.5754, 0.3757, 0.6381, 0.3445, 0.6381, 0.3445, 0.5754, 0.3757, 0.7007, 0.3757, 0.7633, 0.3445, 0.7633, 0.3445, 0.7007, 0.3757, 0.8259, 0.3757, 0.8886, 0.3445, 0.8886, 0.3445, 0.826, 0.3757, 0.1371, 0.3757, 0.1997, 0.3445, 0.1997, 0.3445, 0.1371, 0.3757, 0.2623, 0.3757, 0.3249, 0.3445, 0.3249, 0.3445, 0.2623, 0.3757, 0.3876, 0.3757, 0.4502, 0.3445, 0.4502, 0.3445, 0.3876, 0.3757, 0.5128, 0.3757, 0.5754, 0.3445, 0.5754, 0.3445, 0.5128, 0.3757, 0.6381, 0.3757, 0.7007, 0.3445, 0.7007, 0.3445, 0.6381, 0.3757, 0.7633, 0.3757, 0.8259, 0.3445, 0.826, 0.3445, 0.7633, 0.3757, 0.07444, 0.3757, 0.1371, 0.3445, 0.1371, 0.3445, 0.07444, 0.3757, 0.8886, 0.3757, 0.9512, 0.3445, 0.9512, 0.3445, 0.8886, 0.3757, 0.1997, 0.3757, 0.2623, 0.3445, 0.2623, 0.3445, 0.1997, 0.3445, 0.3249, 0.3445, 0.3876, 0.3133, 0.3876, 0.3133, 0.3249, 0.3445, 0.4502, 0.3445, 0.5128, 0.3133, 0.5128, 0.3133, 0.4502, 0.3445, 0.5754, 0.3445, 0.6381, 0.3133, 0.6381, 0.3133, 0.5754, 0.3445, 0.7007, 0.3445, 0.7633, 0.3133, 0.7633, 0.3133, 0.7007, 0.3445, 0.826, 0.3445, 0.8886, 0.3133, 0.8886, 0.3133, 0.826, 0.3445, 0.1371, 0.3445, 0.1997, 0.3133, 0.1997, 0.3133, 0.1371, 0.3445, 0.2623, 0.3445, 0.3249, 0.3133, 0.3249, 0.3133, 0.2623, 0.3445, 0.3876, 0.3445, 0.4502, 0.3133, 0.4502, 0.3133, 0.3876, 0.3445, 0.5128, 0.3445, 0.5754, 0.3133, 0.5754, 0.3133, 0.5128, 0.3445, 0.6381, 0.3445, 0.7007, 0.3133, 0.7007, 0.3133, 0.6381, 0.3445, 0.7633, 0.3445, 0.826, 0.3133, 0.826, 0.3133, 0.7633, 0.3445, 0.07444, 0.3445, 0.1371, 0.3133, 0.1371, 0.3133, 0.07444, 0.3445, 0.8886, 0.3445, 0.9512, 0.3133, 0.9512, 0.3133, 0.8886, 0.3445, 0.1997, 0.3445, 0.2623, 0.3133, 0.2623, 0.3133, 0.1997, 0.3133, 0.3249, 0.3133, 0.3876, 0.2821, 0.3876, 0.2821, 0.3249, 0.3133, 0.4502, 0.3133, 0.5128, 0.2821, 0.5128, 0.2821, 0.4502, 0.3133, 0.5754, 0.3133, 0.6381, 0.2821, 0.6381, 0.2821, 0.5754, 0.3133, 0.7007, 0.3133, 0.7633, 0.2821, 0.7633, 0.2821, 0.7007, 0.3133, 0.826, 0.3133, 0.8886, 0.2821, 0.8886, 0.2821, 0.826, 0.3133, 0.1371, 0.3133, 0.1997, 0.2821, 0.1997, 0.2821, 0.1371, 0.3133, 0.2623, 0.3133, 0.3249, 0.2821, 0.3249, 0.2821, 0.2623, 0.3133, 0.3876, 0.3133, 0.4502, 0.2821, 0.4502, 0.2821, 0.3876, 0.3133, 0.5128, 0.3133, 0.5754, 0.2821, 0.5754, 0.2821, 0.5128, 0.3133, 0.6381, 0.3133, 0.7007, 0.2821, 0.7007, 0.2821, 0.6381, 0.3133, 0.7633, 0.3133, 0.826, 0.2821, 0.826, 0.2821, 0.7633, 0.3133, 0.07444, 0.3133, 0.1371, 0.2821, 0.1371, 0.2821, 0.07444, 0.3133, 0.8886, 0.3133, 0.9512, 0.2821, 0.9512, 0.2821, 0.8886, 0.3133, 0.1997, 0.3133, 0.2623, 0.2821, 0.2623, 0.2821, 0.1997, 0.2821, 0.3249, 0.2821, 0.3876, 0.2509, 0.3876, 0.2509, 0.3249, 0.2821, 0.4502, 0.2821, 0.5128, 0.2509, 0.5128, 0.2509, 0.4502, 0.2821, 0.5754, 0.2821, 0.6381, 0.2509, 0.6381, 0.2509, 0.5754, 0.2821, 0.7007, 0.2821, 0.7633, 0.2509, 0.7633, 0.2509, 0.7007, 0.2821, 0.826, 0.2821, 0.8886, 0.2509, 0.8886, 0.2509, 0.826, 0.2821, 0.1371, 0.2821, 0.1997, 0.2509, 0.1997, 0.2509, 0.1371, 0.2821, 0.2623, 0.2821, 0.3249, 0.2509, 0.3249, 0.2509, 0.2623, 0.2821, 0.3876, 0.2821, 0.4502, 0.2509, 0.4502, 0.2509, 0.3876, 0.2821, 0.5128, 0.2821, 0.5754, 0.2509, 0.5754, 0.2509, 0.5128, 0.2821, 0.6381, 0.2821, 0.7007, 0.2509, 0.7007, 0.2509, 0.6381, 0.2821, 0.7633, 0.2821, 0.826, 0.2509, 0.826, 0.2509, 0.7633, 0.2821, 0.07444, 0.2821, 0.1371, 0.2509, 0.1371, 0.2509, 0.07444, 0.2821, 0.8886, 0.2821, 0.9512, 0.2509, 0.9512, 0.2509, 0.8886, 0.2821, 0.1997, 0.2821, 0.2623, 0.2509, 0.2623, 0.2509, 0.1997, 0.2509, 0.3249, 0.2509, 0.3876, 0.2197, 0.3876, 0.2197, 0.3249, 0.2509, 0.4502, 0.2509, 0.5128, 0.2197, 0.5128, 0.2197, 0.4502, 0.2509, 0.5754, 0.2509, 0.6381, 0.2197, 0.6381, 0.2197, 0.5754, 0.2509, 0.7007, 0.2509, 0.7633, 0.2197, 0.7633, 0.2197, 0.7007, 0.2509, 0.826, 0.2509, 0.8886, 0.2197, 0.8886, 0.2197, 0.8259, 0.2509, 0.1371, 0.2509, 0.1997, 0.2197, 0.1997, 0.2197, 0.1371, 0.2509, 0.2623, 0.2509, 0.3249, 0.2197, 0.3249, 0.2197, 0.2623, 0.2509, 0.3876, 0.2509, 0.4502, 0.2197, 0.4502, 0.2197, 0.3876, 0.2509, 0.5128, 0.2509, 0.5754, 0.2197, 0.5754, 0.2197, 0.5128, 0.2509, 0.6381, 0.2509, 0.7007, 0.2197, 0.7007, 0.2197, 0.6381, 0.2509, 0.7633, 0.2509, 0.826, 0.2197, 0.8259, 0.2197, 0.7633, 0.2509, 0.07444, 0.2509, 0.1371, 0.2197, 0.1371, 0.2197, 0.07444, 0.2509, 0.8886, 0.2509, 0.9512, 0.2197, 0.9512, 0.2197, 0.8886, 0.2509, 0.1997, 0.2509, 0.2623, 0.2197, 0.2623, 0.2197, 0.1997, 0.3133, 0.9874, 0.3445, 0.9874, 0.7862, 0.9941, 0.6565, 0.9874, 0.6877, 0.9874, 0.7862, 0.9941, 0.9996, 0.9874, 1.031, 0.9874, 0.7862, 0.9941, 0.4693, 0.9874, 0.5005, 0.9874, 0.7862, 0.9941, 1.156, 0.9874, 1.187, 0.9874, 0.7862, 0.9941, 0.8125, 0.9874, 0.8437, 0.9874, 0.7862, 0.9941, 1.218, 0.9874, 1.249, 0.9874, 0.7862, 0.9941, 1.28, 0.9874, 0.3133, 0.9874, 0.7862, 0.9941, 0.6253, 0.9874, 0.6565, 0.9874, 0.7862, 0.9941, 1.187, 0.9874, 1.218, 0.9874, 0.7862, 0.9941, 0.9684, 0.9874, 0.9996, 0.9874, 0.7862, 0.9941, 0.4381, 0.9874, 0.4693, 0.9874, 0.7862, 0.9941, 1.124, 0.9874, 1.156, 0.9874, 0.7862, 0.9941, 0.7813, 0.9874, 0.8125, 0.9874, 0.7862, 0.9941, 1.249, 0.9874, 1.28, 0.9874, 0.7862, 0.9941, 0.5941, 0.9874, 0.6253, 0.9874, 0.7862, 0.9941, 0.9373, 0.9874, 0.9684, 0.9874, 0.7862, 0.9941, 0.4069, 0.9874, 0.4381, 0.9874, 0.7862, 0.9941, 1.093, 0.9874, 1.124, 0.9874, 0.7862, 0.9941, 0.7501, 0.9874, 0.7813, 0.9874, 0.7862, 0.9941, 0.5629, 0.9874, 0.5941, 0.9874, 0.7862, 0.9941, 0.9061, 0.9874, 0.9373, 0.9874, 0.7862, 0.9941, 0.3757, 0.9874, 0.4069, 0.9874, 0.7862, 0.9941, 1.062, 0.9874, 1.093, 0.9874, 0.7862, 0.9941, 0.7189, 0.9874, 0.7501, 0.9874, 0.7862, 0.9941, 0.5317, 0.9874, 0.5629, 0.9874, 0.7862, 0.9941, 0.8749, 0.9874, 0.9061, 0.9874, 0.7862, 0.9941, 0.3445, 0.9874, 0.3757, 0.9874, 0.7862, 0.9941, 0.6877, 0.9874, 0.7189, 0.9874, 0.7862, 0.9941, 1.031, 0.9874, 1.062, 0.9874, 0.7862, 0.9941, 0.5005, 0.9874, 0.5317, 0.9874, 0.7862, 0.9941, 0.8437, 0.9874, 0.8749, 0.9874, 0.7862, 0.9941, 0.9996, 0.03824, 0.9684, 0.03824, 0.6928, 0.01181, 0.2197, 0.03824, 1.187, 0.03824, 0.6928, 0.01181, 0.6565, 0.03824, 0.6253, 0.03824, 0.6928, 0.01181, 0.3133, 0.03824, 0.2821, 0.03824, 0.6928, 0.01181, 0.2509, 0.03824, 0.2197, 0.03824, 0.6928, 0.01181, 0.8437, 0.03824, 0.8125, 0.03824, 0.6928, 0.01181, 1.187, 0.03824, 1.156, 0.03824, 0.6928, 0.01181, 0.5005, 0.03824, 0.4693, 0.03824, 0.6928, 0.01181, 1.031, 0.03824, 0.9996, 0.03824, 0.6928, 0.01181, 0.6877, 0.03824, 0.6565, 0.03824, 0.6928, 0.01181, 0.3445, 0.03824, 0.3133, 0.03824, 0.6928, 0.01181, 0.8749, 0.03824, 0.8437, 0.03824, 0.6928, 0.01181, 0.5317, 0.03824, 0.5005, 0.03824, 0.6928, 0.01181, 1.062, 0.03824, 1.031, 0.03824, 0.6928, 0.01181, 0.7189, 0.03824, 0.6877, 0.03824, 0.6928, 0.01181, 0.3757, 0.03824, 0.3445, 0.03824, 0.6928, 0.01181, 0.9061, 0.03824, 0.8749, 0.03824, 0.6928, 0.01181, 0.5629, 0.03824, 0.5317, 0.03824, 0.6928, 0.01181, 0.7501, 0.03824, 0.7189, 0.03824, 0.6928, 0.01181, 1.093, 0.03824, 1.062, 0.03824, 0.6928, 0.01181, 0.4069, 0.03824, 0.3757, 0.03824, 0.6928, 0.01181, 0.9373, 0.03824, 0.9061, 0.03824, 0.6928, 0.01181, 0.5941, 0.03824, 0.5629, 0.03824, 0.6928, 0.01181, 0.7813, 0.03824, 0.7501, 0.03824, 0.6928, 0.01181, 1.124, 0.03824, 1.093, 0.03824, 0.6928, 0.01181, 0.4381, 0.03824, 0.4069, 0.03824, 0.6928, 0.01181, 0.9684, 0.03824, 0.9373, 0.03824, 0.6928, 0.01181, 0.6253, 0.03824, 0.5941, 0.03824, 0.6928, 0.01181, 0.2821, 0.03824, 0.2509, 0.03824, 0.6928, 0.01181, 0.8125, 0.03824, 0.7813, 0.03824, 0.6928, 0.01181, 1.156, 0.03824, 1.124, 0.03824, 0.6928, 0.01181, 0.4693, 0.03824, 0.4381, 0.03824, 0.6928, 0.01181, 0.4693, 0.07444, 0.4381, 0.07444, 0.4381, 0.03824, 0.4693, 0.03824, 0.1573, 0.07444, 0.1261, 0.07444, 0.1261, 0.03824, 0.1573, 0.03824, 0.8125, 0.07444, 0.7813, 0.07444, 0.7813, 0.03824, 0.8125, 0.03824, 0.2821, 0.07444, 0.2509, 0.07444, 0.2509, 0.03824, 0.2821, 0.03824, 0.6253, 0.07444, 0.5941, 0.07444, 0.5941, 0.03824, 0.6253, 0.03824, 0.9684, 0.07444, 0.9373, 0.07444, 0.9373, 0.03824, 0.9684, 0.03824, 0.4381, 0.07444, 0.4069, 0.07444, 0.4069, 0.03824, 0.4381, 0.03824, 0.1261, 0.07444, 0.09494, 0.07444, 0.09494, 0.03824, 0.1261, 0.03824, 0.7813, 0.07444, 0.7501, 0.07444, 0.7501, 0.03824, 0.7813, 0.03824, 0.5941, 0.07444, 0.5629, 0.07444, 0.5629, 0.03824, 0.5941, 0.03824, 0.9373, 0.07444, 0.9061, 0.07444, 0.9061, 0.03824, 0.9373, 0.03824, 0.4069, 0.07444, 0.3757, 0.07444, 0.3757, 0.03824, 0.4069, 0.03824, 0.09494, 0.07444, 0.06374, 0.07444, 0.06374, 0.03824, 0.09494, 0.03824, 0.7501, 0.07444, 0.7189, 0.07444, 0.7189, 0.03824, 0.7501, 0.03824, 0.5629, 0.07444, 0.5317, 0.07444, 0.5317, 0.03824, 0.5629, 0.03824, 0.9061, 0.07444, 0.8749, 0.07444, 0.8749, 0.03824, 0.9061, 0.03824, 0.3757, 0.07444, 0.3445, 0.07444, 0.3445, 0.03824, 0.3757, 0.03824, 0.7189, 0.07444, 0.6877, 0.07444, 0.6877, 0.03824, 0.7189, 0.03824, 0.06374, 0.07444, 0.03255, 0.07444, 0.03255, 0.03824, 0.06374, 0.03824, 0.5317, 0.07444, 0.5005, 0.07444, 0.5005, 0.03824, 0.5317, 0.03824, 0.8749, 0.07444, 0.8437, 0.07444, 0.8437, 0.03824, 0.8749, 0.03824, 0.3445, 0.07444, 0.3133, 0.07444, 0.3133, 0.03824, 0.3445, 0.03824, 0.6877, 0.07444, 0.6565, 0.07444, 0.6565, 0.03824, 0.6877, 0.03824, 0.03255, 0.07444, 0.001351, 0.07444, 0.001351, 0.03824, 0.03255, 0.03824, 0.5005, 0.07444, 0.4693, 0.07444, 0.4693, 0.03824, 0.5005, 0.03824, 0.1885, 0.07444, 0.1573, 0.07444, 0.1573, 0.03824, 0.1885, 0.03824, 0.8437, 0.07444, 0.8125, 0.07444, 0.8125, 0.03824, 0.8437, 0.03824, 0.2509, 0.07444, 0.2197, 0.07444, 0.2197, 0.03824, 0.2509, 0.03824, 0.3133, 0.07444, 0.2821, 0.07444, 0.2821, 0.03824, 0.3133, 0.03824, 0.6565, 0.07444, 0.6253, 0.07444, 0.6253, 0.03824, 0.6565, 0.03824, 0.2197, 0.07444, 0.1885, 0.07444, 0.1885, 0.03824, 0.2197, 0.03824, 0.9996, 0.07444, 0.9684, 0.07444, 0.9684, 0.03824, 0.9996, 0.03824, 0.8437, 0.9512, 0.8749, 0.9512, 0.8749, 0.9874, 0.8437, 0.9874, 0.5005, 0.9512, 0.5317, 0.9512, 0.5317, 0.9874, 0.5005, 0.9874, 0.03255, 0.9512, 0.06374, 0.9512, 0.06374, 0.9874, 0.03255, 0.9874, 0.6877, 0.9512, 0.7189, 0.9512, 0.7189, 0.9874, 0.6877, 0.9874, 0.3445, 0.9512, 0.3757, 0.9512, 0.3757, 0.9874, 0.3445, 0.9874, 0.8749, 0.9512, 0.9061, 0.9512, 0.9061, 0.9874, 0.8749, 0.9874, 0.5317, 0.9512, 0.5629, 0.9512, 0.5629, 0.9874, 0.5317, 0.9874, 0.7189, 0.9512, 0.7501, 0.9512, 0.7501, 0.9874, 0.7189, 0.9874, 0.06374, 0.9512, 0.09494, 0.9512, 0.09494, 0.9874, 0.06374, 0.9874, 0.3757, 0.9512, 0.4069, 0.9512, 0.4069, 0.9874, 0.3757, 0.9874, 0.9061, 0.9512, 0.9373, 0.9512, 0.9373, 0.9874, 0.9061, 0.9874, 0.5629, 0.9512, 0.5941, 0.9512, 0.5941, 0.9874, 0.5629, 0.9874, 0.7501, 0.9512, 0.7813, 0.9512, 0.7813, 0.9874, 0.7501, 0.9874, 0.09494, 0.9512, 0.1261, 0.9512, 0.1261, 0.9874, 0.09494, 0.9874, 0.4069, 0.9512, 0.4381, 0.9512, 0.4381, 0.9874, 0.4069, 0.9874, 0.9373, 0.9512, 0.9684, 0.9512, 0.9684, 0.9874, 0.9373, 0.9874, 0.5941, 0.9512, 0.6253, 0.9512, 0.6253, 0.9874, 0.5941, 0.9874, 0.2509, 0.9512, 0.2821, 0.9512, 0.2821, 0.9874, 0.2509, 0.9874, 0.7813, 0.9512, 0.8125, 0.9512, 0.8125, 0.9874, 0.7813, 0.9874, 0.1261, 0.9512, 0.1573, 0.9512, 0.1573, 0.9874, 0.1261, 0.9874, 0.4381, 0.9512, 0.4693, 0.9512, 0.4693, 0.9874, 0.4381, 0.9874, 0.9684, 0.9512, 0.9996, 0.9512, 0.9996, 0.9874, 0.9684, 0.9874, 0.1885, 0.9512, 0.2197, 0.9512, 0.2197, 0.9874, 0.1885, 0.9874, 0.6253, 0.9512, 0.6565, 0.9512, 0.6565, 0.9874, 0.6253, 0.9874, 0.2821, 0.9512, 0.3133, 0.9512, 0.3133, 0.9874, 0.2821, 0.9874, 0.2197, 0.9512, 0.2509, 0.9512, 0.2509, 0.9874, 0.2197, 0.9874, 0.8125, 0.9512, 0.8437, 0.9512, 0.8437, 0.9874, 0.8125, 0.9874, 0.1573, 0.9512, 0.1885, 0.9512, 0.1885, 0.9874, 0.1573, 0.9874, 0.4693, 0.9512, 0.5005, 0.9512, 0.5005, 0.9874, 0.4693, 0.9874, 0.001351, 0.9512, 0.03255, 0.9512, 0.03255, 0.9874, 0.001351, 0.9874, 0.6565, 0.9512, 0.6877, 0.9512, 0.6877, 0.9874, 0.6565, 0.9874, 0.3133, 0.9512, 0.3445, 0.9512, 0.3445, 0.9874, 0.3133, 0.9874])
me_sphere.materials.append(mat_material)
me_sphere.use_remesh_preserve_volume = False
me_sphere.use_remesh_preserve_attributes = False
me_sphere.use_mirror_vertex_groups = False
me_sphere.update()

# ---- objects
ob_sphere = bpy.data.objects.new('Sphere', me_sphere)
ob_lamp = bpy.data.objects.new('Lamp', light_lamp)
ob_camera = bpy.data.objects.new('Camera', cam_camera)

# ---- transforms, parenting, visibility, modifiers, constraints
ob_sphere.location = (0.0, 0.0, 0.0)
ob_sphere.lineart.crease_threshold = 0.0
ob_lamp.location = (4.076, 1.005, 5.904)
ob_lamp.rotation_euler = (0.6503, 0.05522, 1.866)
ob_lamp.lock_rotations_4d = False
ob_lamp.empty_display_type = 'ARROWS'
ob_lamp.color = (0.0, 0.0, 0.0, 0.0)
ob_lamp.lineart.crease_threshold = 0.0
ob_camera.location = (7.481, -6.508, 5.344)
ob_camera.rotation_euler = (1.109, 0.01082, 0.8149)
ob_camera.lock_rotations_4d = False
ob_camera.empty_display_type = 'ARROWS'
ob_camera.color = (0.0, 0.0, 0.0, 0.0)
ob_camera.display_type = 'WIRE'
ob_camera.lineart.crease_threshold = 0.0

# ---- collection membership
col_collection_1.objects.link(ob_sphere)
col_collection_1.objects.link(ob_lamp)
col_collection_1.objects.link(ob_camera)

# ---- scene / render settings (as saved in the file)
scene.camera = ob_camera
scene.frame_start = 1; scene.frame_end = 250; scene.frame_set(1)
scene.render.engine = 'BLENDER_EEVEE_NEXT'
scene.render.resolution_percentage = 50
scene.render.dither_intensity = 0.0
scene.cycles.use_denoising = False
scene.cycles.samples = 10
scene.cycles.sampling_pattern = 'TABULATED_SOBOL'
scene.cycles.light_sampling_threshold = 0.0
scene.cycles.use_adaptive_sampling = False
scene.cycles.use_light_tree = False
scene.cycles.blur_glossy = 0.0
scene.cycles.pixel_filter_type = 'GAUSSIAN'
scene.cycles.sample_clamp_indirect = 0.0
scene.view_settings.view_transform = 'Standard'
bpy.context.view_layer.update()
